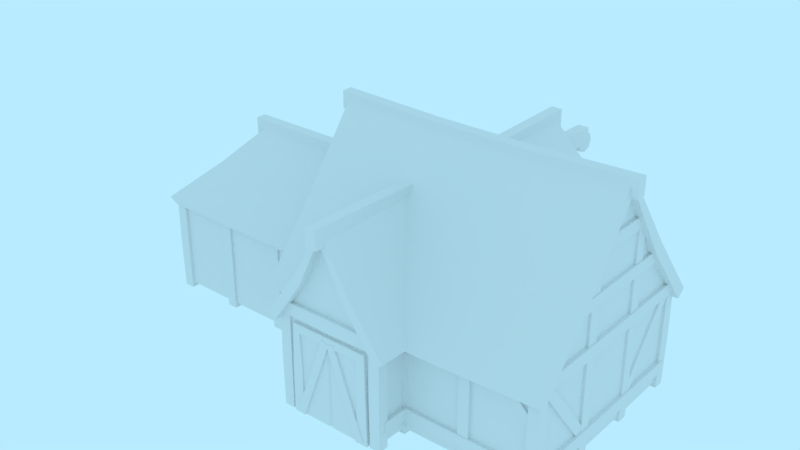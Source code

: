 # Source: building-barn-1.blend  (saved by Blender 2.79.0; exported with 4.5.12 LTS)
import bpy
from mathutils import Matrix  # noqa: F401  (used for matrix-valued properties, if any)

bpy.ops.wm.read_factory_settings(use_empty=True)
scene = bpy.context.scene
scene.name = 'Scene'

# ---- collections
col_collection_1 = bpy.data.collections.new('Collection 1'); scene.collection.children.link(col_collection_1)

# ---- world
world_world = bpy.data.worlds.new('World'); scene.world = world_world
world_world.color = (0.4794, 0.8327, 1.0)
world_world.use_sun_shadow = False
world_world.sun_shadow_jitter_overblur = 0.0
world_world.cycles.sampling_method = 'MANUAL'

# ---- meshes
me_building_barn_1 = bpy.data.meshes.new('building-barn-1')
me_building_barn_1.from_pydata([(4.095, -0.08758, 2.897), (4.095, 3.0, 2.897), (3.895, -0.08758, 2.897), (3.895, 3.0, 2.897), (4.095, -0.08758, 3.097), (4.095, 3.0, 3.097), (3.895, -0.08758, 3.097), (3.895, 3.0, 3.097), (4.095, 1.5, 2.897), (3.895, 1.5, 2.897), (4.095, 1.5, 3.097), (3.895, 1.5, 3.097), (-2.522, -0.1316, 4.061), (-0.478, -0.1316, 4.061), (-2.522, 2.456, 4.061), (-0.478, 2.456, 4.061), (-4.091, 1.753, 2.214), (-4.091, 1.753, 2.288), (-4.005, 1.753, 2.288), (-4.005, 1.753, 2.214), (-4.091, 1.03, 2.288), (-4.091, 1.03, 2.214), (-4.005, 1.03, 2.288), (-4.005, 1.03, 2.214), (-4.091, 1.359, 1.906), (-4.091, 1.433, 1.906), (-4.005, 1.433, 1.906), (-4.005, 1.359, 1.906), (-4.091, 1.433, 2.595), (-4.091, 1.359, 2.595), (-4.005, 1.433, 2.595), (-4.005, 1.359, 2.595), (-4.098, 1.87, 2.712), (-4.098, 1.87, 1.789), (-4.098, 0.9124, 2.712), (-4.098, 0.9124, 1.789), (-4.098, 1.753, 2.595), (-4.098, 1.753, 1.906), (-4.098, 1.03, 2.595), (-4.098, 1.03, 1.906), (-3.996, 1.87, 2.712), (-3.996, 1.87, 1.789), (-3.996, 0.9124, 2.712), (-3.996, 0.9124, 1.789), (-4.043, 1.753, 2.595), (-4.043, 1.753, 1.906), (-4.043, 1.03, 2.595), (-4.043, 1.03, 1.906), (-2.5, -0.08758, 3.904), (-0.5, -0.08758, 3.904), (-2.5, 2.412, 3.904), (-0.5, 2.412, 3.904), (-2.5, -0.08758, 4.132), (-0.5, -0.08758, 4.132), (-2.5, 2.412, 4.132), (-0.5, 2.412, 4.132), (-2.647, 2.56, 3.904), (-0.3525, 2.56, 3.904), (-0.2914, -0.08758, 3.904), (-2.709, -0.08758, 3.904), (-2.647, 2.56, 4.132), (-0.3525, 2.56, 4.132), (-0.2914, -0.08758, 4.132), (-2.709, -0.08758, 4.132), (-0.5, 1.199, 3.904), (-0.5, 1.199, 4.132), (-0.322, 1.199, 3.904), (-0.322, 1.199, 4.132), (-2.5, 1.199, 3.904), (-2.5, 1.199, 4.132), (-2.678, 1.199, 3.904), (-2.678, 1.199, 4.132), (-4.0, 7.0, -4.768e-07), (4.0, 7.0, -4.768e-07), (4.0, 3.0, -3.0), (-4.0, 3.0, -3.0), (4.0, 3.0, 3.0), (-4.0, 3.0, 3.0), (-4.0, 1.311e-07, 3.0), (4.0, 1.311e-07, 3.0), (-4.0, -1.311e-07, -3.0), (4.0, -1.311e-07, -3.0), (4.0, 0.5, -3.0), (-4.0, 0.5, -3.0), (-4.0, 0.5, 3.0), (4.0, 0.5, 3.0), (-4.245, 7.0, -4.768e-07), (4.245, 7.0, -4.768e-07), (4.245, 7.228, -4.912e-07), (-4.245, 7.228, -4.912e-07), (-3.0, 3.0, 1.106), (-3.0, 4.832e-08, 1.106), (-3.0, 0.5, 1.106), (-3.0, 3.0, 4.0), (-3.0, 1.748e-07, 4.0), (-3.0, 0.5, 4.0), (0.0, 3.0, 1.106), (0.0, 4.832e-08, 1.106), (0.0, 0.5, 1.106), (0.0, 3.0, 4.0), (0.0, 1.748e-07, 4.0), (0.0, 0.5, 4.0), (-1.5, 5.5, 4.0), (-1.5, 5.5, 1.106), (-1.5, 5.5, 4.3), (-1.5, 5.682, 1.106), (-1.5, 5.682, 4.3), (-1.388, 5.834, 4.598), (-1.602, 5.834, 4.598), (-1.388, 5.39, 4.598), (-1.602, 5.39, 4.598), (-1.388, 5.753, 1.077), (-1.602, 5.753, 1.077), (-1.388, 5.308, 1.077), (-1.602, 5.308, 1.077), (4.447, 7.274, -0.1105), (4.447, 7.274, 0.09198), (4.447, 6.874, -0.1105), (4.447, 6.874, 0.09198), (-4.451, 7.274, -0.1105), (-4.451, 7.274, 0.09198), (-4.451, 6.874, -0.1105), (-4.451, 6.874, 0.09198), (-1.419, -0.1316, 4.061), (-1.581, -0.1316, 4.061), (-1.5, -0.1316, 4.015), (-1.581, 2.456, 4.061), (-1.419, 2.456, 4.061), (-1.5, 2.456, 4.015), (4.0, 3.0, -2.384e-07), (-4.0, 3.0, -2.384e-07), (-4.0, 0.0, 0.0), (4.0, 0.0, 0.0), (4.0, 0.5, 0.0), (-4.0, 0.5, 0.0), (0.0, 3.0, 3.0), (0.0, 1.311e-07, 3.0), (0.0, 0.5, 3.0), (0.0, 3.0, -3.0), (0.0, -1.311e-07, -3.0), (0.0, 0.5, -3.0), (-0.4239, -0.01563, 4.033), (-1.328, 2.435, 4.033), (-0.5472, -0.06112, 4.033), (-1.452, 2.389, 4.033), (-0.4239, -0.01563, 4.165), (-1.328, 2.435, 4.165), (-0.5472, -0.06112, 4.165), (-1.452, 2.389, 4.165), (-2.561, -0.01563, 4.033), (-1.657, 2.435, 4.033), (-2.438, -0.06112, 4.033), (-1.534, 2.389, 4.033), (-2.561, -0.01563, 4.165), (-1.657, 2.435, 4.165), (-2.438, -0.06112, 4.165), (-1.534, 2.389, 4.165), (-4.0, 6.557e-08, 1.5), (-4.0, -1.093e-07, -2.5), (-10.0, 6.557e-08, 1.5), (-10.0, -1.093e-07, -2.5), (-4.0, 3.0, 1.5), (-4.0, 3.0, -2.5), (-10.0, 3.0, 1.5), (-10.0, 3.0, -2.5), (-7.0, -1.093e-07, -2.5), (-7.0, 3.0, -2.5), (-7.0, 6.557e-08, 1.5), (-7.0, 3.0, 1.5), (-8.04, 5.184, -0.5), (-3.791, 5.108, -0.5), (-3.791, 4.919, -0.5), (-8.0, 5.0, -0.5), (-3.793, 2.947, 1.888), (-10.26, 2.948, 1.737), (-3.793, 2.813, -2.754), (-3.793, 2.947, -2.888), (-3.793, 2.813, 1.754), (-10.18, 2.794, 1.66), (-10.26, 2.948, -2.737), (-10.18, 2.794, -2.66), (-4.245, 2.674, 3.244), (4.245, 2.674, 3.244), (4.245, 2.674, -3.244), (-4.245, 2.674, -3.244), (-4.245, 2.811, 3.426), (4.245, 2.811, 3.426), (4.245, 2.811, -3.426), (-4.245, 2.811, -3.426), (0.3657, 2.745, 1.106), (0.3657, 2.745, 4.3), (-3.366, 2.745, 1.106), (-3.366, 2.745, 4.3), (-3.209, 2.651, 1.106), (-3.209, 2.651, 4.3), (0.2094, 2.651, 1.106), (0.2094, 2.651, 4.3), (-3.777, 5.279, -0.6048), (-3.777, 5.279, -0.4024), (-3.777, 4.879, -0.6048), (-3.777, 4.879, -0.4024), (-8.476, 5.324, -0.6048), (-8.476, 5.324, -0.4024), (-8.476, 4.924, -0.6048), (-8.476, 4.924, -0.4024), (2.095, -0.08758, 2.897), (2.095, 3.0, 2.897), (1.895, -0.08758, 2.897), (1.895, 3.0, 2.897), (2.095, -0.08758, 3.097), (2.095, 3.0, 3.097), (1.895, -0.08758, 3.097), (1.895, 3.0, 3.097), (2.095, 1.5, 2.897), (1.895, 1.5, 2.897), (2.095, 1.5, 3.097), (1.895, 1.5, 3.097), (0.0949, -0.08758, 2.897), (0.0949, 3.0, 2.897), (-0.1051, -0.08758, 2.897), (-0.1051, 3.0, 2.897), (0.0949, -0.08758, 3.097), (0.0949, 3.0, 3.097), (-0.1051, -0.08758, 3.097), (-0.1051, 3.0, 3.097), (0.0949, 1.5, 2.897), (-0.1051, 1.5, 2.897), (0.0949, 1.5, 3.097), (-0.1051, 1.5, 3.097), (0.0949, -0.08758, 3.897), (0.0949, 3.0, 3.897), (-0.1051, -0.08758, 3.897), (-0.1051, 3.0, 3.897), (0.0949, -0.08758, 4.097), (0.0949, 3.0, 4.097), (-0.1051, -0.08758, 4.097), (-0.1051, 3.0, 4.097), (0.0949, 1.5, 3.897), (-0.1051, 1.5, 3.897), (0.0949, 1.5, 4.097), (-0.1051, 1.5, 4.097), (-2.905, -0.08758, 3.897), (-2.905, 3.0, 3.897), (-3.105, -0.08758, 3.897), (-3.105, 3.0, 3.897), (-2.905, -0.08758, 4.097), (-2.905, 3.0, 4.097), (-3.105, -0.08758, 4.097), (-3.105, 3.0, 4.097), (-2.905, 1.5, 3.897), (-3.105, 1.5, 3.897), (-2.905, 1.5, 4.097), (-3.105, 1.5, 4.097), (-2.905, -0.08758, 2.897), (-2.905, 3.0, 2.897), (-3.105, -0.08758, 2.897), (-3.105, 3.0, 2.897), (-2.905, -0.08758, 3.097), (-2.905, 3.0, 3.097), (-3.105, -0.08758, 3.097), (-3.105, 3.0, 3.097), (-2.905, 1.5, 2.897), (-3.105, 1.5, 2.897), (-2.905, 1.5, 3.097), (-3.105, 1.5, 3.097), (-3.905, -0.08758, 2.897), (-3.905, 3.0, 2.897), (-4.105, -0.08758, 2.897), (-4.105, 3.0, 2.897), (-3.905, -0.08758, 3.097), (-3.905, 3.0, 3.097), (-4.105, -0.08758, 3.097), (-4.105, 3.0, 3.097), (-3.905, 1.5, 2.897), (-4.105, 1.5, 2.897), (-3.905, 1.5, 3.097), (-4.105, 1.5, 3.097), (-3.905, -0.08758, 1.397), (-3.905, 3.0, 1.397), (-4.105, -0.08758, 1.397), (-4.105, 3.0, 1.397), (-3.905, -0.08758, 1.597), (-3.905, 3.0, 1.597), (-4.105, -0.08758, 1.597), (-4.105, 3.0, 1.597), (-3.905, 1.5, 1.397), (-4.105, 1.5, 1.397), (-3.905, 1.5, 1.597), (-4.105, 1.5, 1.597), (4.095, -0.08758, -3.103), (4.095, 3.0, -3.103), (3.895, -0.08758, -3.103), (3.895, 3.0, -3.103), (4.095, -0.08758, -2.903), (4.095, 3.0, -2.903), (3.895, -0.08758, -2.903), (3.895, 3.0, -2.903), (4.095, 1.5, -3.103), (3.895, 1.5, -3.103), (4.095, 1.5, -2.903), (3.895, 1.5, -2.903), (4.095, -0.08758, -1.103), (4.095, 5.661, -1.103), (3.895, -0.08758, -1.103), (3.895, 5.661, -1.103), (4.095, -0.08758, -0.9029), (4.095, 5.661, -0.9029), (3.895, -0.08758, -0.9029), (3.895, 5.661, -0.9029), (4.095, 3.0, -1.103), (3.895, 3.0, -1.103), (4.095, 3.0, -0.9029), (3.895, 3.0, -0.9029), (4.095, -0.08758, 0.8971), (4.095, 5.661, 0.8971), (3.895, -0.08758, 0.8971), (3.895, 5.661, 0.8971), (4.095, -0.08758, 1.097), (4.095, 5.661, 1.097), (3.895, -0.08758, 1.097), (3.895, 5.661, 1.097), (4.095, 3.0, 0.8971), (3.895, 3.0, 0.8971), (4.095, 3.0, 1.097), (3.895, 3.0, 1.097), (-3.905, -0.08758, -1.103), (-3.905, 5.667, -1.103), (-4.105, -0.08758, -1.103), (-4.105, 5.667, -1.103), (-3.905, -0.08758, -0.9029), (-3.905, 5.667, -0.9029), (-4.105, -0.08758, -0.9029), (-4.105, 5.667, -0.9029), (-3.905, 3.0, -1.103), (-4.105, 3.0, -1.103), (-3.905, 3.0, -0.9029), (-4.105, 3.0, -0.9029), (-3.905, -0.08758, 0.8971), (-3.905, 5.667, 0.8971), (-4.105, -0.08758, 0.8971), (-4.105, 5.667, 0.8971), (-3.905, -0.08758, 1.097), (-3.905, 5.667, 1.097), (-4.105, -0.08758, 1.097), (-4.105, 5.667, 1.097), (-3.905, 3.0, 0.8971), (-4.105, 3.0, 0.8971), (-3.905, 3.0, 1.097), (-4.105, 3.0, 1.097), (2.095, -0.08758, -3.103), (2.095, 3.0, -3.103), (1.895, -0.08758, -3.103), (1.895, 3.0, -3.103), (2.095, -0.08758, -2.903), (2.095, 3.0, -2.903), (1.895, -0.08758, -2.903), (1.895, 3.0, -2.903), (2.095, 1.5, -3.103), (1.895, 1.5, -3.103), (2.095, 1.5, -2.903), (1.895, 1.5, -2.903), (0.0949, -0.08758, -3.103), (0.0949, 3.0, -3.103), (-0.1051, -0.08758, -3.103), (-0.1051, 3.0, -3.103), (0.0949, -0.08758, -2.903), (0.0949, 3.0, -2.903), (-0.1051, -0.08758, -2.903), (-0.1051, 3.0, -2.903), (0.0949, 1.5, -3.103), (-0.1051, 1.5, -3.103), (0.0949, 1.5, -2.903), (-0.1051, 1.5, -2.903), (-1.905, -0.08758, -3.103), (-1.905, 3.0, -3.103), (-2.105, -0.08758, -3.103), (-2.105, 3.0, -3.103), (-1.905, -0.08758, -2.903), (-1.905, 3.0, -2.903), (-2.105, -0.08758, -2.903), (-2.105, 3.0, -2.903), (-1.905, 1.5, -3.103), (-2.105, 1.5, -3.103), (-1.905, 1.5, -2.903), (-2.105, 1.5, -2.903), (-3.905, -0.08758, -3.103), (-3.905, 3.0, -3.103), (-4.105, -0.08758, -3.103), (-4.105, 3.0, -3.103), (-3.905, -0.08758, -2.903), (-3.905, 3.0, -2.903), (-4.105, -0.08758, -2.903), (-4.105, 3.0, -2.903), (-3.905, 1.5, -3.103), (-4.105, 1.5, -3.103), (-3.905, 1.5, -2.903), (-4.105, 1.5, -2.903), (-3.905, -0.08758, -2.603), (-3.905, 3.0, -2.603), (-4.105, -0.08758, -2.603), (-4.105, 3.0, -2.603), (-3.905, -0.08758, -2.403), (-3.905, 3.0, -2.403), (-4.105, -0.08758, -2.403), (-4.105, 3.0, -2.403), (-3.905, 1.5, -2.603), (-4.105, 1.5, -2.603), (-3.905, 1.5, -2.403), (-4.105, 1.5, -2.403), (-5.905, -0.08758, 1.397), (-5.905, 3.0, 1.397), (-6.105, -0.08758, 1.397), (-6.105, 3.0, 1.397), (-5.905, -0.08758, 1.597), (-5.905, 3.0, 1.597), (-6.105, -0.08758, 1.597), (-6.105, 3.0, 1.597), (-5.905, 1.5, 1.397), (-6.105, 1.5, 1.397), (-5.905, 1.5, 1.597), (-6.105, 1.5, 1.597), (-5.905, -0.08758, -2.603), (-5.905, 3.0, -2.603), (-6.105, -0.08758, -2.603), (-6.105, 3.0, -2.603), (-5.905, -0.08758, -2.403), (-5.905, 3.0, -2.403), (-6.105, -0.08758, -2.403), (-6.105, 3.0, -2.403), (-5.905, 1.5, -2.603), (-6.105, 1.5, -2.603), (-5.905, 1.5, -2.403), (-6.105, 1.5, -2.403), (-7.905, -0.08758, 1.397), (-7.905, 3.0, 1.397), (-8.105, -0.08758, 1.397), (-8.105, 3.0, 1.397), (-7.905, -0.08758, 1.597), (-7.905, 3.0, 1.597), (-8.105, -0.08758, 1.597), (-8.105, 3.0, 1.597), (-7.905, 1.5, 1.397), (-8.105, 1.5, 1.397), (-7.905, 1.5, 1.597), (-8.105, 1.5, 1.597), (-7.905, -0.08758, -2.603), (-7.905, 3.0, -2.603), (-8.105, -0.08758, -2.603), (-8.105, 3.0, -2.603), (-7.905, -0.08758, -2.403), (-7.905, 3.0, -2.403), (-8.105, -0.08758, -2.403), (-8.105, 3.0, -2.403), (-7.905, 1.5, -2.603), (-8.105, 1.5, -2.603), (-7.905, 1.5, -2.403), (-8.105, 1.5, -2.403), (-9.905, -0.08758, 1.397), (-9.905, 3.0, 1.397), (-10.11, -0.08758, 1.397), (-10.11, 3.0, 1.397), (-9.905, -0.08758, 1.597), (-9.905, 3.0, 1.597), (-10.11, -0.08758, 1.597), (-10.11, 3.0, 1.597), (-9.905, 1.5, 1.397), (-10.11, 1.5, 1.397), (-9.905, 1.5, 1.597), (-10.11, 1.5, 1.597), (-9.905, -0.08758, -2.603), (-9.905, 3.0, -2.603), (-10.11, -0.08758, -2.603), (-10.11, 3.0, -2.603), (-9.905, -0.08758, -2.403), (-9.905, 3.0, -2.403), (-10.11, -0.08758, -2.403), (-10.11, 3.0, -2.403), (-9.905, 1.5, -2.603), (-10.11, 1.5, -2.603), (-9.905, 1.5, -2.403), (-10.11, 1.5, -2.403), (-9.905, -0.08758, -0.6029), (-9.905, 3.0, -0.6029), (-10.11, -0.08758, -0.6029), (-10.11, 3.0, -0.6029), (-9.905, -0.08758, -0.4029), (-9.905, 3.0, -0.4029), (-10.11, -0.08758, -0.4029), (-10.11, 3.0, -0.4029), (-9.905, 1.5, -0.6029), (-10.11, 1.5, -0.6029), (-9.905, 1.5, -0.4029), (-10.11, 1.5, -0.4029), (-3.912, 0.3889, 2.877), (3.947, 0.3889, 2.877), (-3.912, 0.6285, 2.877), (3.947, 0.6285, 2.877), (-3.912, 0.3889, 3.117), (3.947, 0.3889, 3.117), (-3.912, 0.6285, 3.117), (3.947, 0.6285, 3.117), (-0.00498, 0.3844, 2.873), (-0.00498, 0.633, 2.873), (-0.00498, 0.3844, 3.121), (-0.00498, 0.633, 3.121), (-3.912, 0.3889, -3.123), (3.947, 0.3889, -3.123), (-3.912, 0.6285, -3.123), (3.947, 0.6285, -3.123), (-3.912, 0.3889, -2.883), (3.947, 0.3889, -2.883), (-3.912, 0.6285, -2.883), (3.947, 0.6285, -2.883), (-0.00498, 0.3844, -3.127), (-0.00498, 0.633, -3.127), (-0.00498, 0.3844, -2.879), (-0.00498, 0.633, -2.879), (3.89, 0.3889, 2.919), (3.89, 0.3889, -2.936), (3.89, 0.6285, 2.919), (3.89, 0.6285, -2.936), (4.13, 0.3889, 2.919), (4.13, 0.3889, -2.936), (4.13, 0.6285, 2.919), (4.13, 0.6285, -2.936), (3.886, 0.3844, 0.008225), (3.886, 0.633, 0.008225), (4.134, 0.3844, 0.008225), (4.134, 0.633, 0.008225), (-4.11, 0.3889, 2.919), (-4.11, 0.3889, -2.936), (-4.11, 0.6285, 2.919), (-4.11, 0.6285, -2.936), (-3.87, 0.3889, 2.919), (-3.87, 0.3889, -2.936), (-3.87, 0.6285, 2.919), (-3.87, 0.6285, -2.936), (-4.114, 0.3844, 0.008225), (-4.114, 0.633, 0.008225), (-3.866, 0.3844, 0.008225), (-3.866, 0.633, 0.008225), (-0.1099, 0.3889, 3.899), (-0.1099, 0.3889, 3.07), (-0.1099, 0.6285, 3.899), (-0.1099, 0.6285, 3.07), (0.1298, 0.3889, 3.899), (0.1298, 0.3889, 3.07), (0.1298, 0.6285, 3.899), (0.1298, 0.6285, 3.07), (-3.11, 0.3889, 3.899), (-3.11, 0.3889, 3.07), (-3.11, 0.6285, 3.899), (-3.11, 0.6285, 3.07), (-2.87, 0.3889, 3.899), (-2.87, 0.3889, 3.07), (-2.87, 0.6285, 3.899), (-2.87, 0.6285, 3.07), (-3.912, 2.755, 2.877), (3.947, 2.755, 2.877), (-3.912, 2.995, 2.877), (3.947, 2.995, 2.877), (-3.912, 2.755, 3.117), (3.947, 2.755, 3.117), (-3.912, 2.995, 3.117), (3.947, 2.995, 3.117), (-0.00498, 2.713, 2.873), (-0.00498, 2.961, 2.873), (-0.00498, 2.713, 3.121), (-0.00498, 2.961, 3.121), (-3.912, 2.889, -3.123), (3.947, 2.889, -3.123), (-3.912, 3.129, -3.123), (3.947, 3.129, -3.123), (-3.912, 2.889, -2.883), (3.947, 2.889, -2.883), (-3.912, 3.129, -2.883), (3.947, 3.129, -2.883), (-0.00498, 2.654, -3.127), (-0.00498, 2.903, -3.127), (-0.00498, 2.654, -2.879), (-0.00498, 2.903, -2.879), (3.89, 2.889, 2.919), (3.89, 2.889, -2.936), (3.89, 3.129, 2.919), (3.89, 3.129, -2.936), (4.13, 2.889, 2.919), (4.13, 2.889, -2.936), (4.13, 3.129, 2.919), (4.13, 3.129, -2.936), (3.886, 2.884, 0.008224), (3.886, 3.133, 0.008224), (4.134, 2.884, 0.008224), (4.134, 3.133, 0.008224), (-4.11, 2.889, 2.919), (-4.11, 2.889, -2.936), (-4.11, 3.129, 2.919), (-4.11, 3.129, -2.936), (-3.87, 2.889, 2.919), (-3.87, 2.889, -2.936), (-3.87, 3.129, 2.919), (-3.87, 3.129, -2.936), (-4.114, 2.884, 0.008224), (-4.114, 3.133, 0.008224), (-3.866, 2.884, 0.008224), (-3.866, 3.133, 0.008224), (-3.092, 2.842, 3.869), (0.05262, 2.842, 3.869), (-3.092, 3.099, 3.869), (0.05262, 3.099, 3.869), (-3.092, 2.842, 4.126), (0.05262, 2.842, 4.126), (-3.092, 3.099, 4.126), (0.05262, 3.099, 4.126), (-1.476, 2.836, 3.862), (-1.476, 3.106, 3.862), (-1.476, 2.836, 4.132), (-1.476, 3.106, 4.132), (4.087, 0.6597, 1.036), (4.087, 3.094, 2.891), (3.914, 0.6597, 1.036), (3.914, 3.094, 2.891), (4.087, 0.5545, 1.174), (4.087, 2.989, 3.029), (3.914, 0.5545, 1.174), (3.914, 2.989, 3.029), (4.084, 1.91, 1.992), (3.916, 1.91, 1.992), (4.084, 1.809, 2.126), (3.916, 1.809, 2.126), (4.087, 0.6597, -0.9529), (4.087, 3.094, -2.808), (3.914, 0.6597, -0.9529), (3.914, 3.094, -2.808), (4.087, 0.5545, -1.091), (4.087, 2.989, -2.946), (3.914, 0.5545, -1.091), (3.914, 2.989, -2.946), (4.084, 1.91, -1.91), (3.916, 1.91, -1.91), (4.084, 1.809, -2.043), (3.916, 1.809, -2.043), (-3.939, 1.841, -3.069), (-2.917, 2.863, -3.069), (-4.037, 1.938, -3.069), (-3.015, 2.96, -3.069), (-3.939, 1.841, -2.931), (-2.917, 2.863, -2.931), (-4.037, 1.938, -2.931), (-3.015, 2.96, -2.931), (2.892, 2.863, -3.069), (3.914, 1.841, -3.069), (2.989, 2.96, -3.069), (4.011, 1.938, -3.069), (2.892, 2.863, -2.931), (3.914, 1.841, -2.931), (2.989, 2.96, -2.931), (4.011, 1.938, -2.931), (-3.939, 1.841, 2.931), (-2.917, 2.863, 2.931), (-4.037, 1.938, 2.931), (-3.015, 2.96, 2.931), (-3.939, 1.841, 3.069), (-2.917, 2.863, 3.069), (-4.037, 1.938, 3.069), (-3.015, 2.96, 3.069), (2.892, 2.863, 2.931), (3.914, 1.841, 2.931), (2.989, 2.96, 2.931), (4.011, 1.938, 2.931), (2.892, 2.863, 3.069), (3.914, 1.841, 3.069), (2.989, 2.96, 3.069), (4.011, 1.938, 3.069), (3.89, 5.648, 0.8878), (3.89, 5.648, -0.8972), (3.89, 5.888, 0.8878), (3.89, 5.888, -0.8972), (4.13, 5.648, 0.8878), (4.13, 5.648, -0.8972), (4.13, 5.888, 0.8878), (4.13, 5.888, -0.8972), (-4.11, 5.888, -0.931), (-4.11, 5.888, 0.9216), (-4.11, 5.648, -0.931), (-4.11, 5.648, 0.9216), (-3.87, 5.648, 0.9216), (-3.87, 5.648, -0.931), (-3.87, 5.888, 0.9216), (-3.87, 5.888, -0.931), (3.89, 4.291, 1.807), (3.89, 4.291, -1.816), (3.89, 4.53, 1.807), (3.89, 4.53, -1.816), (4.13, 4.291, 1.807), (4.13, 4.291, -1.816), (4.13, 4.53, 1.807), (4.13, 4.53, -1.816), (-4.11, 4.53, -1.838), (-4.11, 4.53, 1.828), (-4.11, 4.291, -1.838), (-4.11, 4.291, 1.828), (-3.87, 4.291, 1.828), (-3.87, 4.291, -1.838), (-3.87, 4.53, 1.828), (-3.87, 4.53, -1.838), (1.497, 5.039, -3.042), (-1.503, 5.039, -3.042), (-1.503, 3.149, -3.042), (1.497, 3.149, -3.042), (1.497, 5.039, -0.3872), (-1.503, 5.039, -0.3872), (-1.503, 3.149, -0.3872), (1.497, 3.149, -0.3872), (-0.003152, 6.539, -3.042), (-0.003152, 6.68, -3.242), (-0.003152, 6.539, -3.242), (-0.003152, 6.539, -0.3872), (-0.003152, 6.68, -0.3872), (1.794, 4.94, -3.242), (1.794, 4.94, -0.3872), (1.695, 4.841, -3.242), (1.695, 4.841, -0.3872), (-1.701, 4.841, -0.3872), (-1.701, 4.841, -3.242), (-1.801, 4.94, -0.3872), (-1.801, 4.94, -3.242), (0.104, 6.749, -0.1575), (-0.1106, 6.749, -0.1575), (0.104, 6.381, -0.1575), (-0.1106, 6.381, -0.1575), (0.104, 6.798, -3.455), (-0.1106, 6.798, -3.455), (0.104, 6.43, -3.455), (-0.1106, 6.43, -3.455), (1.576, 3.109, -3.103), (1.576, 5.114, -3.103), (1.376, 3.109, -3.103), (1.376, 5.114, -3.103), (1.576, 3.109, -2.903), (1.576, 5.114, -2.903), (1.376, 3.109, -2.903), (1.376, 5.114, -2.903), (-1.613, 5.114, -2.903), (-1.613, 3.109, -2.903), (-1.413, 5.114, -2.903), (-1.413, 3.109, -2.903), (-1.613, 5.114, -3.103), (-1.613, 3.109, -3.103), (-1.413, 5.114, -3.103), (-1.413, 3.109, -3.103), (-1.449, 4.921, -2.875), (1.454, 4.921, -2.875), (-1.449, 5.177, -2.875), (1.454, 5.177, -2.875), (-1.449, 4.921, -3.131), (1.454, 4.921, -3.131), (-1.449, 5.177, -3.131), (1.454, 5.177, -3.131), (1.017, 3.014, -3.148), (-1.027, 3.014, -3.148), (1.017, 4.685, -3.148), (-1.027, 4.685, -3.148), (0.9954, 3.058, -2.992), (-1.005, 3.058, -2.992), (0.9954, 4.641, -2.992), (-1.005, 4.641, -2.992), (0.9954, 3.058, -3.219), (-1.005, 3.058, -3.219), (0.9954, 4.641, -3.219), (-1.005, 4.641, -3.219), (1.143, 4.788, -2.992), (-1.152, 4.788, -2.992), (-1.213, 3.058, -2.992), (1.204, 3.058, -2.992), (1.143, 4.788, -3.219), (-1.152, 4.788, -3.219), (-1.213, 3.058, -3.219), (1.204, 3.058, -3.219), (-0.08564, 3.014, -3.148), (0.07648, 3.014, -3.148), (-0.004583, 3.014, -3.103), (0.07648, 4.685, -3.148), (-0.08564, 4.685, -3.148), (-0.004583, 4.685, -3.103), (-1.081, 3.13, -3.121), (-0.1763, 4.664, -3.121), (-0.9574, 3.085, -3.121), (-0.05301, 4.618, -3.121), (-1.081, 3.13, -3.252), (-0.1763, 4.664, -3.252), (-0.9574, 3.085, -3.252), (-0.05301, 4.618, -3.252), (1.057, 3.13, -3.121), (0.1525, 4.664, -3.121), (0.9335, 3.085, -3.121), (0.02917, 4.618, -3.121), (1.057, 3.13, -3.252), (0.1525, 4.664, -3.252), (0.9335, 3.085, -3.252), (0.02917, 4.618, -3.252), (0.104, 5.789, -2.959), (-0.1106, 5.789, -2.959), (0.104, 5.42, -2.959), (-0.1106, 5.42, -2.959), (0.104, 5.789, -4.981), (-0.1106, 5.789, -4.981), (0.104, 5.42, -4.981), (-0.1106, 5.42, -4.981), (0.7874, 5.741, -2.948), (0.6357, 5.741, -2.796), (0.7874, 5.468, -2.948), (0.6357, 5.468, -2.796), (0.1069, 5.741, -3.628), (-0.04487, 5.741, -3.476), (0.1069, 5.468, -3.628), (-0.04487, 5.468, -3.476), (-0.7752, 5.741, -2.948), (-0.6234, 5.741, -2.796), (-0.7752, 5.468, -2.948), (-0.6234, 5.468, -2.796), (-0.09465, 5.741, -3.628), (0.05711, 5.741, -3.476), (-0.09465, 5.468, -3.628), (0.05711, 5.468, -3.476), (-0.06747, 5.398, -5.216), (0.06093, 5.398, -5.216), (-0.06747, 5.232, -5.147), (0.06093, 5.232, -5.147), (-0.06747, 5.163, -4.981), (0.06093, 5.163, -4.981), (-0.06747, 5.232, -4.814), (0.06093, 5.232, -4.814), (-0.06747, 5.398, -4.746), (0.06093, 5.398, -4.746), (-0.06747, 5.565, -4.814), (0.06093, 5.565, -4.814), (-0.06747, 5.633, -4.981), (0.06093, 5.633, -4.981), (-0.06747, 5.565, -5.147), (0.06093, 5.565, -5.147), (1.415, 6.888, -4.719e-07), (-1.415, 6.888, -4.719e-07), (1.415, 7.115, -4.863e-07), (-1.415, 7.115, -4.863e-07), (-1.415, 2.602, 3.244), (1.415, 2.602, 3.244), (1.415, 2.602, -3.244), (-1.415, 2.602, -3.244), (-1.415, 2.739, 3.426), (1.415, 2.739, 3.426), (1.415, 2.739, -3.426), (-1.415, 2.739, -3.426), (1.481, 7.162, -0.1105), (-1.485, 7.162, -0.1105), (-1.485, 6.761, -0.1105), (1.481, 6.761, -0.1105), (-1.485, 6.761, 0.09198), (1.481, 6.761, 0.09198), (-1.485, 7.162, 0.09198), (1.481, 7.162, 0.09198), (-4.245, 4.871, 1.713), (4.245, 4.871, 1.713), (4.245, 4.689, 1.622), (-4.245, 4.689, 1.622), (1.415, 4.576, 1.622), (-1.415, 4.576, 1.622), (-1.415, 4.758, 1.713), (1.415, 4.758, 1.713), (4.245, 4.689, -1.622), (4.245, 4.871, -1.713), (-4.245, 4.871, -1.713), (-4.245, 4.689, -1.622), (-1.415, 4.576, -1.622), (1.415, 4.576, -1.622), (1.415, 4.758, -1.713), (-1.415, 4.758, -1.713), (-6.127, 5.291, -0.6048), (-6.127, 4.89, -0.6048), (-6.127, 4.89, -0.4024), (-6.127, 5.291, -0.4024), (0.104, 5.8, -3.97), (0.104, 5.494, -3.97), (-0.1106, 5.494, -3.97), (-0.1106, 5.8, -3.97), (-2.357, 4.132, 4.3), (-2.285, 3.994, 4.3), (-2.285, 3.994, 1.106), (-2.357, 4.132, 1.106), (-0.6435, 4.132, 4.3), (-0.6435, 4.132, 1.106), (-0.7152, 3.994, 1.106), (-0.7152, 3.994, 4.3), (-6.164, 4.907, -0.5), (-6.164, 2.748, -2.719), (-6.164, 2.889, 1.832), (-6.164, 5.093, -0.5), (-6.164, 2.947, -2.832), (-6.164, 2.748, 1.719), (-0.003152, 6.453, -1.815), (-0.003152, 6.594, -1.815), (1.794, 4.9, -1.815), (1.695, 4.801, -1.815), (-1.701, 4.801, -1.815), (-1.801, 4.9, -1.815), (-0.8528, 5.778, -3.242), (-0.8528, 5.778, -0.3872), (-0.8058, 5.658, -0.3872), (-0.8058, 5.658, -3.242), (-0.8058, 5.595, -1.815), (-0.8528, 5.715, -1.815), (0.8465, 5.778, -3.242), (0.7995, 5.658, -3.242), (0.7995, 5.658, -0.3872), (0.8465, 5.778, -0.3872), (0.8465, 5.715, -1.815), (0.7995, 5.595, -1.815), (-6.164, 4.0, -1.376), (-3.792, 4.0, 0.6499), (-3.792, 4.0, 0.4241), (-6.164, 4.0, -1.616), (-3.792, 4.0, -1.65), (-9.103, 4.0, 0.613), (-6.164, 4.0, 0.3755), (-3.792, 4.0, -1.424), (-9.103, 4.0, -1.613), (-6.164, 4.0, 0.5866), (-8.876, 4.0, 0.4197), (-8.876, 4.0, -1.42)], [], [(8, 9, 3, 1), (10, 5, 7, 11), (1, 3, 7, 5), (8, 1, 5, 10), (2, 0, 4, 6), (9, 2, 6, 11), (3, 9, 11, 7), (0, 8, 10, 4), (4, 10, 11, 6), (0, 2, 9, 8), (23, 21, 16, 19), (20, 22, 18, 17), (21, 20, 17, 16), (31, 29, 24, 27), (29, 28, 25, 24), (44, 36, 37, 45), (28, 30, 26, 25), (30, 31, 27, 26), (22, 23, 19, 18), (41, 33, 32, 40), (39, 35, 34, 38), (37, 33, 35, 39), (45, 37, 39, 47), (43, 35, 33, 41), (36, 32, 33, 37), (42, 34, 35, 43), (47, 46, 44, 45), (38, 34, 32, 36), (40, 32, 34, 42), (46, 38, 36, 44), (47, 39, 38, 46), (68, 69, 52, 48), (64, 65, 55, 51), (51, 55, 54, 50), (70, 59, 63, 71), (66, 57, 61, 67), (57, 56, 60, 61), (48, 52, 63, 59), (69, 54, 60, 71), (54, 55, 61, 60), (64, 51, 57, 66), (53, 49, 58, 62), (65, 53, 62, 67), (68, 48, 59, 70), (51, 50, 56, 57), (55, 65, 67, 61), (49, 64, 66, 58), (58, 66, 67, 62), (49, 53, 65, 64), (50, 68, 70, 56), (52, 69, 71, 63), (56, 70, 71, 60), (50, 54, 69, 68), (130, 77, 72), (129, 74, 73), (870, 188, 184, 871), (137, 85, 76, 135), (134, 84, 77, 130), (861, 186, 182, 862), (140, 83, 75, 138), (133, 82, 74, 129), (78, 136, 137, 84), (132, 81, 82, 133), (139, 80, 83, 140), (131, 78, 84, 134), (136, 79, 85, 137), (867, 849, 186, 861), (875, 851, 188, 870), (868, 183, 187, 869), (863, 181, 185, 860), (887, 191, 192, 884), (91, 94, 95, 92), (92, 95, 93, 90), (97, 98, 101, 100), (98, 96, 99, 101), (93, 95, 101, 99), (890, 195, 196, 891), (95, 94, 100, 101), (885, 194, 193, 886), (93, 99, 102), (884, 192, 194, 885), (891, 196, 190, 888), (888, 190, 189, 889), (873, 846, 183, 868), (107, 108, 110, 109), (111, 113, 114, 112), (109, 113, 111, 107), (110, 114, 113, 109), (108, 112, 114, 110), (107, 111, 112, 108), (115, 116, 118, 117), (119, 121, 122, 120), (854, 121, 119, 853), (856, 122, 121, 854), (858, 120, 122, 856), (853, 119, 120, 858), (124, 126, 14, 12), (126, 124, 125, 128), (128, 125, 123, 127), (13, 15, 127, 123), (80, 131, 134, 83), (79, 132, 133, 85), (84, 137, 135, 77), (85, 133, 129, 76), (83, 134, 130, 75), (81, 139, 140, 82), (82, 140, 138, 74), (76, 129, 73), (75, 130, 72), (141, 143, 144, 142), (142, 144, 148, 146), (145, 146, 148, 147), (143, 141, 145, 147), (141, 142, 146, 145), (144, 143, 147, 148), (149, 150, 152, 151), (150, 154, 156, 152), (153, 155, 156, 154), (151, 155, 153, 149), (149, 153, 154, 150), (152, 156, 155, 151), (159, 163, 164, 160), (165, 160, 164, 166), (167, 168, 163, 159), (158, 165, 166, 162), (157, 161, 168, 167), (171, 918, 922, 892), (172, 926, 927), (172, 927, 916, 892), (170, 920, 919, 895), (169, 924, 921), (175, 893, 896, 176), (180, 178, 174, 179), (178, 897, 894, 174), (169, 921, 925, 895), (847, 184, 188, 851), (845, 182, 186, 849), (193, 194, 192, 191), (196, 195, 189, 190), (865, 844, 181, 863), (197, 198, 200, 199), (201, 203, 204, 202), (877, 203, 201, 876), (878, 204, 203, 877), (879, 202, 204, 878), (876, 201, 202, 879), (213, 214, 208, 206), (215, 210, 212, 216), (206, 208, 212, 210), (213, 206, 210, 215), (207, 205, 209, 211), (214, 207, 211, 216), (208, 214, 216, 212), (205, 213, 215, 209), (209, 215, 216, 211), (205, 207, 214, 213), (225, 226, 220, 218), (227, 222, 224, 228), (218, 220, 224, 222), (225, 218, 222, 227), (219, 217, 221, 223), (226, 219, 223, 228), (220, 226, 228, 224), (217, 225, 227, 221), (221, 227, 228, 223), (217, 219, 226, 225), (237, 238, 232, 230), (239, 234, 236, 240), (230, 232, 236, 234), (237, 230, 234, 239), (231, 229, 233, 235), (238, 231, 235, 240), (232, 238, 240, 236), (229, 237, 239, 233), (233, 239, 240, 235), (229, 231, 238, 237), (249, 250, 244, 242), (251, 246, 248, 252), (242, 244, 248, 246), (249, 242, 246, 251), (243, 241, 245, 247), (250, 243, 247, 252), (244, 250, 252, 248), (241, 249, 251, 245), (245, 251, 252, 247), (241, 243, 250, 249), (261, 262, 256, 254), (263, 258, 260, 264), (254, 256, 260, 258), (261, 254, 258, 263), (255, 253, 257, 259), (262, 255, 259, 264), (256, 262, 264, 260), (253, 261, 263, 257), (257, 263, 264, 259), (253, 255, 262, 261), (273, 274, 268, 266), (275, 270, 272, 276), (266, 268, 272, 270), (273, 266, 270, 275), (267, 265, 269, 271), (274, 267, 271, 276), (268, 274, 276, 272), (265, 273, 275, 269), (269, 275, 276, 271), (265, 267, 274, 273), (285, 286, 280, 278), (287, 282, 284, 288), (278, 280, 284, 282), (285, 278, 282, 287), (279, 277, 281, 283), (286, 279, 283, 288), (280, 286, 288, 284), (277, 285, 287, 281), (281, 287, 288, 283), (277, 279, 286, 285), (297, 298, 292, 290), (299, 294, 296, 300), (290, 292, 296, 294), (297, 290, 294, 299), (291, 289, 293, 295), (298, 291, 295, 300), (292, 298, 300, 296), (289, 297, 299, 293), (293, 299, 300, 295), (289, 291, 298, 297), (309, 310, 304, 302), (311, 306, 308, 312), (302, 304, 308, 306), (309, 302, 306, 311), (303, 301, 305, 307), (310, 303, 307, 312), (304, 310, 312, 308), (301, 309, 311, 305), (305, 311, 312, 307), (301, 303, 310, 309), (321, 322, 316, 314), (323, 318, 320, 324), (314, 316, 320, 318), (321, 314, 318, 323), (315, 313, 317, 319), (322, 315, 319, 324), (316, 322, 324, 320), (313, 321, 323, 317), (317, 323, 324, 319), (313, 315, 322, 321), (333, 334, 328, 326), (335, 330, 332, 336), (326, 328, 332, 330), (333, 326, 330, 335), (327, 325, 329, 331), (334, 327, 331, 336), (328, 334, 336, 332), (325, 333, 335, 329), (329, 335, 336, 331), (325, 327, 334, 333), (345, 346, 340, 338), (347, 342, 344, 348), (338, 340, 344, 342), (345, 338, 342, 347), (339, 337, 341, 343), (346, 339, 343, 348), (340, 346, 348, 344), (337, 345, 347, 341), (341, 347, 348, 343), (337, 339, 346, 345), (357, 358, 352, 350), (359, 354, 356, 360), (350, 352, 356, 354), (357, 350, 354, 359), (351, 349, 353, 355), (358, 351, 355, 360), (352, 358, 360, 356), (349, 357, 359, 353), (353, 359, 360, 355), (349, 351, 358, 357), (369, 370, 364, 362), (371, 366, 368, 372), (362, 364, 368, 366), (369, 362, 366, 371), (363, 361, 365, 367), (370, 363, 367, 372), (364, 370, 372, 368), (361, 369, 371, 365), (365, 371, 372, 367), (361, 363, 370, 369), (381, 382, 376, 374), (383, 378, 380, 384), (374, 376, 380, 378), (381, 374, 378, 383), (375, 373, 377, 379), (382, 375, 379, 384), (376, 382, 384, 380), (373, 381, 383, 377), (377, 383, 384, 379), (373, 375, 382, 381), (393, 394, 388, 386), (395, 390, 392, 396), (386, 388, 392, 390), (393, 386, 390, 395), (387, 385, 389, 391), (394, 387, 391, 396), (388, 394, 396, 392), (385, 393, 395, 389), (389, 395, 396, 391), (385, 387, 394, 393), (405, 406, 400, 398), (407, 402, 404, 408), (398, 400, 404, 402), (405, 398, 402, 407), (399, 397, 401, 403), (406, 399, 403, 408), (400, 406, 408, 404), (397, 405, 407, 401), (401, 407, 408, 403), (397, 399, 406, 405), (417, 418, 412, 410), (419, 414, 416, 420), (410, 412, 416, 414), (417, 410, 414, 419), (411, 409, 413, 415), (418, 411, 415, 420), (412, 418, 420, 416), (409, 417, 419, 413), (413, 419, 420, 415), (409, 411, 418, 417), (429, 430, 424, 422), (431, 426, 428, 432), (422, 424, 428, 426), (429, 422, 426, 431), (423, 421, 425, 427), (430, 423, 427, 432), (424, 430, 432, 428), (421, 429, 431, 425), (425, 431, 432, 427), (421, 423, 430, 429), (441, 442, 436, 434), (443, 438, 440, 444), (434, 436, 440, 438), (441, 434, 438, 443), (435, 433, 437, 439), (442, 435, 439, 444), (436, 442, 444, 440), (433, 441, 443, 437), (437, 443, 444, 439), (433, 435, 442, 441), (453, 454, 448, 446), (455, 450, 452, 456), (446, 448, 452, 450), (453, 446, 450, 455), (447, 445, 449, 451), (454, 447, 451, 456), (448, 454, 456, 452), (445, 453, 455, 449), (449, 455, 456, 451), (445, 447, 454, 453), (465, 466, 460, 458), (467, 462, 464, 468), (458, 460, 464, 462), (465, 458, 462, 467), (459, 457, 461, 463), (466, 459, 463, 468), (460, 466, 468, 464), (457, 465, 467, 461), (461, 467, 468, 463), (457, 459, 466, 465), (477, 478, 472, 470), (479, 474, 476, 480), (470, 472, 476, 474), (477, 470, 474, 479), (471, 469, 473, 475), (478, 471, 475, 480), (472, 478, 480, 476), (469, 477, 479, 473), (473, 479, 480, 475), (469, 471, 478, 477), (489, 490, 484, 482), (491, 486, 488, 492), (482, 484, 488, 486), (489, 482, 486, 491), (483, 481, 485, 487), (490, 483, 487, 492), (484, 490, 492, 488), (481, 489, 491, 485), (485, 491, 492, 487), (481, 483, 490, 489), (501, 502, 496, 494), (503, 498, 500, 504), (494, 496, 500, 498), (501, 494, 498, 503), (495, 493, 497, 499), (502, 495, 499, 504), (496, 502, 504, 500), (493, 501, 503, 497), (497, 503, 504, 499), (493, 495, 502, 501), (513, 514, 508, 506), (515, 510, 512, 516), (506, 508, 512, 510), (513, 506, 510, 515), (507, 505, 509, 511), (514, 507, 511, 516), (508, 514, 516, 512), (505, 513, 515, 509), (509, 515, 516, 511), (505, 507, 514, 513), (525, 526, 520, 518), (527, 522, 524, 528), (518, 520, 524, 522), (525, 518, 522, 527), (519, 517, 521, 523), (526, 519, 523, 528), (520, 526, 528, 524), (517, 525, 527, 521), (521, 527, 528, 523), (517, 519, 526, 525), (537, 538, 532, 530), (539, 534, 536, 540), (530, 532, 536, 534), (537, 530, 534, 539), (531, 529, 533, 535), (538, 531, 535, 540), (532, 538, 540, 536), (529, 537, 539, 533), (533, 539, 540, 535), (529, 531, 538, 537), (541, 543, 544, 542), (542, 544, 548, 546), (545, 546, 548, 547), (543, 541, 545, 547), (541, 542, 546, 545), (544, 543, 547, 548), (549, 551, 552, 550), (550, 552, 556, 554), (553, 554, 556, 555), (551, 549, 553, 555), (549, 550, 554, 553), (552, 551, 555, 556), (565, 566, 560, 558), (567, 562, 564, 568), (558, 560, 564, 562), (565, 558, 562, 567), (559, 557, 561, 563), (566, 559, 563, 568), (560, 566, 568, 564), (557, 565, 567, 561), (561, 567, 568, 563), (557, 559, 566, 565), (577, 578, 572, 570), (579, 574, 576, 580), (570, 572, 576, 574), (577, 570, 574, 579), (571, 569, 573, 575), (578, 571, 575, 580), (572, 578, 580, 576), (569, 577, 579, 573), (573, 579, 580, 575), (569, 571, 578, 577), (589, 590, 584, 582), (591, 586, 588, 592), (582, 584, 588, 586), (589, 582, 586, 591), (583, 581, 585, 587), (590, 583, 587, 592), (584, 590, 592, 588), (581, 589, 591, 585), (585, 591, 592, 587), (581, 583, 590, 589), (601, 602, 596, 594), (603, 598, 600, 604), (594, 596, 600, 598), (601, 594, 598, 603), (595, 593, 597, 599), (602, 595, 599, 604), (596, 602, 604, 600), (593, 601, 603, 597), (597, 603, 604, 599), (593, 595, 602, 601), (613, 614, 608, 606), (615, 610, 612, 616), (606, 608, 612, 610), (613, 606, 610, 615), (607, 605, 609, 611), (614, 607, 611, 616), (608, 614, 616, 612), (605, 613, 615, 609), (609, 615, 616, 611), (605, 607, 614, 613), (625, 626, 620, 618), (627, 622, 624, 628), (618, 620, 624, 622), (625, 618, 622, 627), (619, 617, 621, 623), (626, 619, 623, 628), (620, 626, 628, 624), (617, 625, 627, 621), (621, 627, 628, 623), (617, 619, 626, 625), (637, 630, 632, 638), (639, 640, 636, 634), (630, 634, 636, 632), (637, 639, 634, 630), (631, 635, 633, 629), (638, 640, 635, 631), (632, 636, 640, 638), (629, 633, 639, 637), (633, 635, 640, 639), (629, 637, 638, 631), (641, 643, 644, 642), (642, 644, 648, 646), (645, 646, 648, 647), (643, 641, 645, 647), (641, 642, 646, 645), (644, 643, 647, 648), (649, 651, 652, 650), (650, 652, 656, 654), (653, 654, 656, 655), (651, 649, 653, 655), (649, 650, 654, 653), (652, 651, 655, 656), (657, 659, 660, 658), (658, 660, 664, 662), (661, 662, 664, 663), (659, 657, 661, 663), (657, 658, 662, 661), (660, 659, 663, 664), (665, 667, 668, 666), (666, 668, 672, 670), (669, 670, 672, 671), (667, 665, 669, 671), (665, 666, 670, 669), (668, 667, 671, 672), (684, 682, 681, 683), (673, 675, 676, 674), (674, 676, 680, 678), (677, 678, 680, 679), (675, 673, 677, 679), (673, 674, 678, 677), (684, 683, 686, 685), (682, 684, 685, 687), (685, 686, 688, 687), (683, 681, 688, 686), (676, 675, 679, 680), (681, 682, 687, 688), (700, 698, 697, 699), (689, 691, 692, 690), (690, 692, 696, 694), (693, 694, 696, 695), (691, 689, 693, 695), (689, 690, 694, 693), (700, 699, 702, 701), (698, 700, 701, 703), (701, 702, 704, 703), (699, 697, 704, 702), (692, 691, 695, 696), (697, 698, 703, 704), (708, 707, 706, 705), (706, 707, 711, 710), (708, 705, 709, 712), (915, 901, 721, 912), (705, 706, 713), (911, 910, 718, 720), (909, 903, 724, 905), (914, 900, 718, 910), (907, 723, 725, 904), (901, 720, 718, 900), (902, 722, 724, 903), (908, 902, 723, 907), (726, 727, 729, 728), (730, 732, 733, 731), (728, 732, 730, 726), (729, 733, 732, 728), (727, 731, 733, 729), (726, 730, 731, 727), (736, 734, 738, 740), (735, 737, 741, 739), (747, 749, 745, 743), (734, 736, 737, 735), (737, 736, 740, 741), (748, 746, 742, 744), (749, 748, 744, 745), (745, 744, 742, 743), (749, 747, 746, 748), (746, 747, 743, 742), (738, 739, 741, 740), (734, 735, 739, 738), (755, 757, 753, 751), (756, 754, 750, 752), (757, 755, 754, 756), (754, 755, 751, 750), (753, 752, 750, 751), (757, 756, 752, 753), (764, 762, 773, 770), (765, 769, 768, 764), (764, 768, 766, 762), (763, 767, 769, 765), (771, 770, 774, 775), (762, 766, 777, 773), (770, 773, 777, 774), (768, 769, 775, 774), (772, 771, 775, 776), (767, 763, 772, 776), (763, 765, 771, 772), (766, 768, 774, 777), (765, 764, 770, 771), (779, 781, 760, 758), (781, 779, 780, 783), (783, 780, 778, 782), (759, 761, 782, 778), (784, 786, 787, 785), (785, 787, 791, 789), (788, 789, 791, 790), (786, 784, 788, 790), (784, 785, 789, 788), (787, 786, 790, 791), (792, 793, 795, 794), (793, 797, 799, 795), (796, 798, 799, 797), (794, 798, 796, 792), (792, 796, 797, 793), (795, 799, 798, 794), (769, 767, 776, 775), (800, 801, 803, 802), (804, 806, 807, 805), (881, 806, 804, 880), (882, 807, 806, 881), (883, 805, 807, 882), (880, 804, 805, 883), (808, 809, 811, 810), (812, 814, 815, 813), (810, 814, 812, 808), (811, 815, 814, 810), (809, 813, 815, 811), (808, 812, 813, 809), (816, 818, 819, 817), (820, 821, 823, 822), (818, 816, 820, 822), (819, 818, 822, 823), (817, 819, 823, 821), (816, 817, 821, 820), (824, 825, 827, 826), (826, 827, 829, 828), (828, 829, 831, 830), (830, 831, 833, 832), (832, 833, 835, 834), (834, 835, 837, 836), (827, 825, 839, 837, 835, 833, 831, 829), (836, 837, 839, 838), (838, 839, 825, 824), (824, 826, 828, 830, 832, 834, 836, 838), (862, 182, 845, 864), (864, 845, 844, 865), (181, 844, 848, 185), (844, 845, 849, 848), (183, 846, 850, 187), (846, 847, 851, 850), (871, 184, 847, 872), (872, 847, 846, 873), (869, 187, 850, 874), (874, 850, 851, 875), (860, 185, 848, 866), (866, 848, 849, 867), (115, 852, 859, 116), (852, 853, 858, 859), (116, 859, 857, 118), (859, 858, 856, 857), (118, 857, 855, 117), (857, 856, 854, 855), (117, 855, 852, 115), (855, 854, 853, 852), (843, 866, 867, 842), (89, 860, 866, 843), (840, 864, 865, 841), (87, 862, 864, 840), (841, 865, 863, 86), (86, 863, 860, 89), (842, 867, 861, 88), (88, 861, 862, 87), (842, 874, 875, 843), (88, 869, 874, 842), (841, 872, 873, 840), (86, 871, 872, 841), (840, 873, 868, 87), (87, 868, 869, 88), (843, 875, 870, 89), (89, 870, 871, 86), (197, 876, 879, 198), (198, 879, 878, 200), (200, 878, 877, 199), (199, 877, 876, 197), (800, 880, 883, 801), (801, 883, 882, 803), (803, 882, 881, 802), (802, 881, 880, 800), (106, 884, 885, 104), (104, 885, 886, 103), (105, 887, 884, 106), (106, 888, 889, 105), (104, 891, 888, 106), (103, 890, 891, 104), (895, 919, 924, 169), (892, 922, 926, 172), (894, 897, 177, 173), (895, 925, 917, 170), (896, 893, 180, 179), (892, 916, 923, 171), (906, 722, 902, 908), (723, 902, 903, 725), (721, 901, 900, 719), (913, 719, 900, 914), (904, 725, 903, 909), (911, 720, 901, 915), (714, 904, 909, 899), (716, 906, 908, 898), (898, 908, 907, 715), (715, 907, 904, 714), (899, 909, 905, 717), (715, 911, 915, 898), (717, 913, 914, 899), (899, 914, 910, 714), (715, 714, 910, 911), (898, 915, 912, 716), (917, 925, 894, 173), (916, 927, 180, 893), (924, 919, 896, 179), (919, 920, 176, 896), (926, 922, 897, 178), (922, 918, 177, 897), (923, 916, 893, 175), (921, 924, 179, 174), (927, 926, 178, 180), (925, 921, 174, 894)])
_uv = me_building_barn_1.uv_layers.new(name='UVMap')
_uv.uv.foreach_set('vector', [0.7774, 0.08418, 0.7253, 0.08418, 0.7253, -0.3063, 0.7774, -0.3063, 0.6212, 0.08418, 0.6212, -0.3063, 0.6732, -0.3063, 0.6732, 0.08418, -0.5701, 1.565, -0.5701, 1.513, -0.5181, 1.513, -0.5181, 1.565, 0.5691, 0.08418, 0.5691, -0.3063, 0.6212, -0.3063, 0.6212, 0.08418, -0.856, 1.565, -0.856, 1.513, -0.804, 1.513, -0.804, 1.565, 0.7253, 0.08418, 0.7253, 0.4974, 0.6732, 0.4974, 0.6732, 0.08418, 0.7253, -0.3063, 0.7253, 0.08418, 0.6732, 0.08418, 0.6732, -0.3063, 0.5691, 0.4974, 0.5691, 0.08418, 0.6212, 0.08418, 0.6212, 0.4974, 0.6212, 0.4974, 0.6212, 0.08418, 0.6732, 0.08418, 0.6732, 0.4974, 0.7774, 0.4974, 0.7253, 0.4974, 0.7253, 0.08418, 0.7774, 0.08418, 0.5586, 1.028, 0.5478, 1.028, 0.5478, 0.8437, 0.5586, 0.8437, 0.5354, 1.028, 0.5246, 1.028, 0.5246, 0.8437, 0.5354, 0.8437, 0.5478, 1.028, 0.5354, 1.028, 0.5354, 0.8437, 0.5478, 0.8437, 0.5389, 0.7476, 0.5281, 0.7476, 0.5281, 0.6322, 0.5389, 0.6322, 0.5281, 0.7476, 0.5157, 0.7476, 0.5157, 0.6322, 0.5281, 0.6322, 0.6289, 1.001, 0.6215, 1.001, 0.6215, 0.8414, 0.6289, 0.8414, 0.5157, 0.7476, 0.5049, 0.7476, 0.5049, 0.6322, 0.5157, 0.6322, 0.5049, 0.7476, 0.4925, 0.7476, 0.4925, 0.6322, 0.5049, 0.6322, 0.5246, 1.028, 0.5121, 1.028, 0.5121, 0.8437, 0.5246, 0.8437, 0.5669, 0.4322, 0.5486, 0.4322, 0.5486, 0.2183, 0.5669, 0.2183, 0.6743, 0.3625, 0.7015, 0.3353, 0.7015, 0.5493, 0.6743, 0.5221, 0.5941, 0.4771, 0.567, 0.5043, 0.567, 0.2183, 0.5941, 0.2454, 0.6289, 0.8414, 0.6215, 0.8414, 0.6215, 0.6097, 0.6289, 0.6097, 0.5669, 0.7182, 0.5486, 0.7182, 0.5486, 0.4322, 0.5669, 0.4322, 0.7287, 0.5221, 0.7016, 0.5493, 0.7016, 0.3353, 0.7287, 0.3625, 0.5669, 0.9321, 0.5486, 0.9321, 0.5486, 0.7182, 0.5669, 0.7182, 0.5932, 0.4366, 0.5741, 0.4366, 0.5741, 0.4089, 0.5932, 0.4089, 0.5942, 0.2454, 0.6214, 0.2183, 0.6214, 0.5043, 0.5942, 0.4771, 0.5669, 1.218, 0.5486, 1.218, 0.5486, 0.9321, 0.5669, 0.9321, 0.6289, 0.45, 0.6215, 0.45, 0.6215, 0.2183, 0.6289, 0.2183, 0.6289, 0.6097, 0.6215, 0.6097, 0.6215, 0.45, 0.6289, 0.45, 0.5549, 0.5283, 0.6114, 0.5296, 0.6039, 0.8501, 0.5473, 0.8488, 0.5396, 0.5283, 0.483, 0.5296, 0.4762, 0.2275, 0.5328, 0.2262, 0.7645, 0.3164, 0.8211, 0.3164, 0.8211, 0.8146, 0.7645, 0.8146, 0.7124, 0.5307, 0.7124, 0.8513, 0.6558, 0.8513, 0.6558, 0.5306, 0.3821, 0.5306, 0.3821, 0.1916, 0.4387, 0.1916, 0.4387, 0.5306, 0.9144, 0.2796, 0.9144, 0.8513, 0.8578, 0.8513, 0.8578, 0.2796, 0.8213, 0.2274, 0.8779, 0.2274, 0.8779, 0.2794, 0.8213, 0.2794, 0.6114, 0.5296, 0.6183, 0.2275, 0.6559, 0.1916, 0.6558, 0.5306, 0.8211, 0.8146, 0.8211, 0.3164, 0.8578, 0.2796, 0.8578, 0.8513, 0.3378, 0.5296, 0.3446, 0.2275, 0.3821, 0.1916, 0.3821, 0.5306, 0.8211, 0.2794, 0.7645, 0.2794, 0.7645, 0.2274, 0.8211, 0.2274, 0.483, 0.5296, 0.4905, 0.8501, 0.4386, 0.8513, 0.4387, 0.5306, 0.7567, 0.5296, 0.7643, 0.8501, 0.7124, 0.8513, 0.7124, 0.5307, 0.9512, 0.3164, 0.9512, 0.8146, 0.9144, 0.8513, 0.9144, 0.2796, 0.4762, 0.2275, 0.483, 0.5296, 0.4387, 0.5306, 0.4387, 0.1916, 0.3301, 0.8501, 0.3378, 0.5296, 0.3821, 0.5306, 0.382, 0.8513, 0.382, 0.8513, 0.3821, 0.5306, 0.4387, 0.5306, 0.4386, 0.8513, 0.5471, 0.8488, 0.4905, 0.8501, 0.483, 0.5296, 0.5396, 0.5283, 0.75, 0.2275, 0.7567, 0.5296, 0.7124, 0.5307, 0.7125, 0.1916, 0.6039, 0.8501, 0.6114, 0.5296, 0.6558, 0.5306, 0.6558, 0.8513, 0.7125, 0.1916, 0.7124, 0.5307, 0.6558, 0.5306, 0.6559, 0.1916, 0.5618, 0.2262, 0.6183, 0.2275, 0.6114, 0.5296, 0.5549, 0.5283, -1.927, 0.4225, -0.9951, 0.4225, -1.927, 1.665, 2.422, 0.4225, 3.353, 0.4225, 2.422, 1.665, 0.8095, 2.315, 0.7981, 1.666, 0.8551, 1.666, 0.8551, 2.292, 0.2473, -0.354, 1.49, -0.354, 1.49, 0.4225, 0.2473, 0.4225, -1.927, -0.354, -0.9951, -0.354, -0.9951, 0.4225, -1.927, 0.4225, 0.7865, -1.108, 0.7979, -0.4597, 0.7409, -0.4597, 0.7409, -1.086, 4.596, -0.354, 5.838, -0.354, 5.838, 0.4225, 4.596, 0.4225, 2.422, -0.354, 3.353, -0.354, 3.353, 0.4225, 2.422, 0.4225, -1.266, 0.4858, 0.04456, 0.4858, 0.04456, 0.6496, -1.266, 0.6496, 2.337, 0.4858, 3.32, 0.4858, 3.32, 0.6496, 2.337, 0.6496, 4.63, 0.4858, 5.94, 0.4858, 5.94, 0.6496, 4.63, 0.6496, -2.248, 0.4858, -1.266, 0.4858, -1.266, 0.6496, -2.248, 0.6496, 0.04456, 0.4858, 1.355, 0.4858, 1.355, 0.6496, 0.04456, 0.6496, 0.6428, -0.3387, 0.6428, -0.969, 1.331, -0.969, 1.331, -0.3387, 0.9581, 0.2919, 0.9581, -0.3384, 1.646, -0.3384, 1.646, 0.2919, 0.8551, -1.086, 0.8551, -0.4596, 0.7981, -0.4596, 0.8095, -1.108, 0.7408, 2.292, 0.7408, 1.666, 0.7979, 1.666, 0.7865, 2.315, -0.2918, 0.5541, -0.2918, 0.129, 0.4887, 0.129, 0.4887, 0.5541, -6.111, 0.4873, -5.163, 0.4873, -5.163, 0.6511, -6.111, 0.6511, -0.4658, 0.9847, 0.4332, 0.9847, 0.4332, 1.761, -0.4658, 1.761, -3.232, 0.4873, -3.232, 0.6511, -4.18, 0.6511, -4.18, 0.4873, 2.264, 0.9847, 2.264, 1.761, 1.365, 1.761, 1.365, 0.9847, 0.4332, 1.761, 0.4332, 0.9847, 1.365, 0.9847, 1.365, 1.761, 0.6751, 0.08209, 0.8502, 0.08209, 0.8502, 0.4658, 0.6751, 0.4658, -5.163, 0.6511, -5.163, 0.4873, -4.18, 0.4873, -4.18, 0.6511, 0.3249, 0.4658, 0.1498, 0.4658, 0.1498, 0.08209, 0.3249, 0.08209, 0.4332, 1.761, 1.365, 1.761, 0.8991, 2.538, 0.8864, 0.5461, 0.8864, 0.9497, 0.8386, 0.9483, 0.8496, 0.5655, 0.9321, 0.5593, 0.9431, 0.9421, 0.8953, 0.9435, 0.8953, 0.5399, 0.489, 0.5541, 0.489, 0.129, 1.27, 0.129, 1.27, 0.5541, 0.7694, 0.3048, 0.4246, 0.3048, 0.4246, -0.08549, 0.7694, -0.08549, 1.003, 0.1183, 1.003, 0.1708, 0.8939, 0.1708, 0.8939, 0.1183, 1.003, 0.2235, 0.8939, 0.2235, 0.8939, 0.171, 1.003, 0.171, 0.5711, 0.9801, 0.5711, 0.1183, 0.6799, 0.1183, 0.6799, 0.9801, 0.8413, 0.9801, 0.8413, 0.1183, 0.8938, 0.1183, 0.8938, 0.9801, 0.7325, 0.9801, 0.7324, 0.1183, 0.8413, 0.1183, 0.8413, 0.9801, 0.6799, 0.9801, 0.6799, 0.1183, 0.7324, 0.1183, 0.7325, 0.9801, 0.9064, 1.215, 0.9376, 1.215, 0.9376, 1.276, 0.9064, 1.276, 0.9064, 1.183, 0.968, 1.183, 0.968, 1.214, 0.9064, 1.214, 0.9063, 0.8203, 0.9063, 1.276, 0.8448, 1.276, 0.8448, 0.8203, 0.7522, 0.8203, 0.7522, 1.276, 0.721, 1.276, 0.721, 0.8203, 0.8137, 0.8203, 0.8137, 1.276, 0.7522, 1.276, 0.7522, 0.8203, 0.8448, 0.8203, 0.8448, 1.276, 0.8137, 1.276, 0.8137, 0.8203, 0.6678, 0.9334, 0.6678, 0.2895, 0.9019, 0.2895, 0.9019, 0.9334, 0.6678, 0.2895, 0.6678, 0.9334, 0.6476, 0.9334, 0.6476, 0.2895, 0.5541, 0.2895, 0.5541, 0.9334, 0.534, 0.9334, 0.534, 0.2895, 0.2999, 0.9334, 0.2999, 0.2895, 0.534, 0.2895, 0.534, 0.9334, -3.231, 0.4858, -2.248, 0.4858, -2.248, 0.6496, -3.231, 0.6496, 1.355, 0.4858, 2.337, 0.4858, 2.337, 0.6496, 1.355, 0.6496, -0.9951, -0.354, 0.2473, -0.354, 0.2473, 0.4225, -0.9951, 0.4225, 1.49, -0.354, 2.422, -0.354, 2.422, 0.4225, 1.49, 0.4225, -2.859, -0.354, -1.927, -0.354, -1.927, 0.4225, -2.859, 0.4225, 3.32, 0.4858, 4.63, 0.4858, 4.63, 0.6496, 3.32, 0.6496, 3.353, -0.354, 4.596, -0.354, 4.596, 0.4225, 3.353, 0.4225, 1.49, 0.4225, 2.422, 0.4225, 2.422, 1.665, -2.859, 0.4225, -1.927, 0.4225, -1.927, 1.665, 1.212, 1.457, 1.162, 1.457, 1.162, 0.6774, 1.212, 0.6774, 1.167, -0.1577, 1.167, -0.2082, 1.217, -0.2082, 1.217, -0.1577, 1.061, 1.457, 1.061, 0.6774, 1.111, 0.6774, 1.111, 1.457, 0.817, -0.1054, 0.817, -0.1559, 0.8674, -0.1559, 0.8674, -0.1054, 1.01, 1.457, 1.01, 0.6774, 1.061, 0.6774, 1.061, 1.457, 1.162, 0.6774, 1.162, 1.457, 1.111, 1.457, 1.111, 0.6774, 1.05, 1.245, 1.05, 0.4658, 0.9992, 0.4658, 0.9992, 1.245, 1.004, -0.3693, 1.055, -0.3693, 1.055, -0.4198, 1.004, -0.4198, 0.8983, 1.245, 0.9487, 1.245, 0.9487, 0.4658, 0.8983, 0.4658, 0.6546, -0.3171, 0.705, -0.3171, 0.705, -0.3676, 0.6546, -0.3676, 0.8478, 1.245, 0.8983, 1.245, 0.8983, 0.4658, 0.8478, 0.4658, 0.9992, 0.4658, 0.9487, 0.4658, 0.9487, 1.245, 0.9992, 1.245, 1.049, 0.007434, 1.049, 1.012, -0.2906, 1.012, -0.2906, 0.007434, -1.295, 0.007435, -0.2906, 0.007434, -0.2906, 1.012, -1.295, 1.012, 2.054, 0.007434, 2.054, 1.012, 1.049, 1.012, 1.049, 0.007434, -2.3, 0.007435, -1.295, 0.007435, -1.295, 1.012, -2.3, 1.012, 3.059, 0.007433, 3.059, 1.012, 2.054, 1.012, 2.054, 0.007434, 0.2429, 0.7454, 0.1371, 0.7463, 0.1402, 0.5629, 0.2414, 0.5621, 0.7398, 0.6672, 0.6312, 0.7428, 0.6312, 0.5915, 0.1685, 0.9904, 0.09224, 0.8823, 0.3104, 0.8892, 0.3104, 0.9905, 0.6932, 0.5234, 0.6867, 0.1323, 1.239, 0.1299, 1.246, 0.5135, -0.4791, 1.163, -0.7551, 0.7751, -0.2031, 0.7751, 0.9996, 0.8491, 0.8163, 0.8487, 0.8165, 0.8345, 0.9998, 0.8345, 0.7671, 0.006183, 0.7671, 0.34, 0.7537, 0.346, 0.7537, 0.0002215, 0.506, 0.8508, 0.8163, 0.85, 0.8165, 0.8642, 0.5002, 0.8642, -0.4975, 0.1395, -0.7706, -0.2508, -0.05998, -0.2335, -0.06012, 0.14, 0.8551, 0.9575, 0.8551, 1.666, 0.7981, 1.666, 0.7981, 0.9575, 0.7409, 0.2488, 0.7409, -0.4597, 0.7979, -0.4597, 0.7979, 0.2488, 0.1438, 0.04825, 0.1438, 0.8874, 0.09596, 0.8874, 0.09596, 0.04825, 0.04792, 0.8874, 0.04792, 0.04825, 0.0958, 0.04825, 0.09579, 0.8874, 0.07944, 0.6952, 0.4242, 0.6952, 0.4242, 1.085, 0.07944, 1.085, 0.941, 0.7731, 0.9698, 0.7731, 0.9698, 0.8299, 0.941, 0.8299, 0.941, 0.83, 0.9978, 0.83, 0.9978, 0.8587, 0.941, 0.8587, 0.941, 0.5253, 0.941, 0.8587, 0.8842, 0.8587, 0.8842, 0.5253, 0.7986, 0.5253, 0.7986, 0.8587, 0.7699, 0.8587, 0.7699, 0.5253, 0.8554, 0.5253, 0.8554, 0.8587, 0.7986, 0.8587, 0.7986, 0.5253, 0.8842, 0.5253, 0.8842, 0.8587, 0.8554, 0.8587, 0.8554, 0.5253, 1.204, -0.7247, 1.152, -0.7247, 1.152, -1.115, 1.204, -1.115, 1.048, -0.7247, 1.048, -1.115, 1.1, -1.115, 1.1, -0.7247, -0.213, 1.62, -0.213, 1.568, -0.1609, 1.568, -0.1609, 1.62, 0.9958, -0.7247, 0.9958, -1.115, 1.048, -1.115, 1.048, -0.7247, 1.651, 1.363, 1.651, 1.311, 1.703, 1.311, 1.703, 1.363, 1.152, -0.7247, 1.152, -0.3114, 1.1, -0.3114, 1.1, -0.7247, 1.152, -1.115, 1.152, -0.7247, 1.1, -0.7247, 1.1, -1.115, 0.9958, -0.3114, 0.9958, -0.7247, 1.048, -0.7247, 1.048, -0.3114, 1.048, -0.3114, 1.048, -0.7247, 1.1, -0.7247, 1.1, -0.3114, 1.204, -0.3114, 1.152, -0.3114, 1.152, -0.7247, 1.204, -0.7247, 1.631, 0.08418, 1.579, 0.08418, 1.579, -0.3063, 1.631, -0.3063, 1.475, 0.08418, 1.475, -0.3063, 1.527, -0.3063, 1.527, 0.08418, 1.48, 1.592, 1.48, 1.54, 1.532, 1.54, 1.532, 1.592, 1.423, 0.08418, 1.423, -0.3063, 1.475, -0.3063, 1.475, 0.08418, -0.6845, 1.508, -0.6845, 1.456, -0.6324, 1.456, -0.6324, 1.508, 1.579, 0.08418, 1.579, 0.4974, 1.527, 0.4974, 1.527, 0.08418, 1.579, -0.3063, 1.579, 0.08418, 1.527, 0.08418, 1.527, -0.3063, 1.423, 0.4974, 1.423, 0.08418, 1.475, 0.08418, 1.475, 0.4974, 1.475, 0.4974, 1.475, 0.08418, 1.527, 0.08418, 1.527, 0.4974, 1.631, 0.4974, 1.579, 0.4974, 1.579, 0.08418, 1.631, 0.08418, 2.058, 0.08418, 2.005, 0.08418, 2.005, -0.3063, 2.058, -0.3063, 1.901, 0.08418, 1.901, -0.3063, 1.953, -0.3063, 1.953, 0.08418, -0.1558, 1.449, -0.1558, 1.396, -0.1037, 1.396, -0.1037, 1.449, 1.849, 0.08418, 1.849, -0.3063, 1.901, -0.3063, 1.901, 0.08418, 1.423, 1.649, 1.423, 1.597, 1.475, 1.597, 1.475, 1.649, 2.005, 0.08418, 2.005, 0.4974, 1.953, 0.4974, 1.953, 0.08418, 2.005, -0.3063, 2.005, 0.08418, 1.953, 0.08418, 1.953, -0.3063, 1.849, 0.4974, 1.849, 0.08418, 1.901, 0.08418, 1.901, 0.4974, 1.901, 0.4974, 1.901, 0.08418, 1.953, 0.08418, 1.953, 0.4974, 2.058, 0.4974, 2.005, 0.4974, 2.005, 0.08418, 2.058, 0.08418, 1.212, 1.056, 1.162, 1.056, 1.162, 0.6774, 1.212, 0.6774, 1.061, 1.056, 1.061, 0.6774, 1.111, 0.6774, 1.111, 1.056, 1.167, -0.1577, 1.167, -0.2082, 1.217, -0.2082, 1.217, -0.1577, 1.01, 1.056, 1.01, 0.6774, 1.061, 0.6774, 1.061, 1.056, 0.817, -0.1054, 0.817, -0.1559, 0.8674, -0.1559, 0.8674, -0.1054, 1.162, 1.056, 1.162, 1.457, 1.111, 1.457, 1.111, 1.056, 1.162, 0.6774, 1.162, 1.056, 1.111, 1.056, 1.111, 0.6774, 1.01, 1.457, 1.01, 1.056, 1.061, 1.056, 1.061, 1.457, 1.061, 1.457, 1.061, 1.056, 1.111, 1.056, 1.111, 1.457, 1.212, 1.457, 1.162, 1.457, 1.162, 1.056, 1.212, 1.056, 0.9907, 0.08418, 0.9387, 0.08418, 0.9387, -0.3063, 0.9907, -0.3063, 0.8345, 0.08418, 0.8345, -0.3063, 0.8866, -0.3063, 0.8866, 0.08418, -0.9132, 1.622, -0.9132, 1.57, -0.8611, 1.57, -0.8611, 1.622, 0.7825, 0.08418, 0.7825, -0.3063, 0.8345, -0.3063, 0.8345, 0.08418, 1.594, 1.535, 1.594, 1.483, 1.646, 1.483, 1.646, 1.535, 0.9387, 0.08418, 0.9387, 0.4974, 0.8866, 0.4974, 0.8866, 0.08418, 0.9387, -0.3063, 0.9387, 0.08418, 0.8866, 0.08418, 0.8866, -0.3063, 0.7825, 0.4974, 0.7825, 0.08418, 0.8345, 0.08418, 0.8345, 0.4974, 0.8345, 0.4974, 0.8345, 0.08418, 0.8866, 0.08418, 0.8866, 0.4974, 0.9907, 0.4974, 0.9387, 0.4974, 0.9387, 0.08418, 0.9907, 0.08418, -0.8765, 0.9781, -0.9285, 0.9781, -0.9285, 0.5876, -0.8765, 0.5876, -1.033, 0.9781, -1.033, 0.5876, -0.9806, 0.5876, -0.9806, 0.9781, -0.7417, 1.508, -0.7417, 1.456, -0.6896, 1.456, -0.6896, 1.508, -1.085, 0.9781, -1.085, 0.5876, -1.033, 0.5876, -1.033, 0.9781, -0.9704, 1.508, -0.9704, 1.456, -0.9183, 1.456, -0.9183, 1.508, -0.9285, 0.9781, -0.9285, 1.391, -0.9806, 1.391, -0.9806, 0.9781, -0.9285, 0.5876, -0.9285, 0.9781, -0.9806, 0.9781, -0.9806, 0.5876, -1.085, 1.391, -1.085, 0.9781, -1.033, 0.9781, -1.033, 1.391, -1.033, 1.391, -1.033, 0.9781, -0.9806, 0.9781, -0.9806, 1.391, -0.8765, 1.391, -0.9285, 1.391, -0.9285, 0.9781, -0.8765, 0.9781, 0.564, 0.08418, 0.5119, 0.08418, 0.5119, -0.3063, 0.564, -0.3063, 0.4078, 0.08418, 0.4078, -0.3063, 0.4599, -0.3063, 0.4599, 0.08418, 1.48, 1.535, 1.48, 1.483, 1.532, 1.483, 1.532, 1.535, 0.3557, 0.08418, 0.3557, -0.3063, 0.4078, -0.3063, 0.4078, 0.08418, -0.7417, 1.565, -0.7417, 1.513, -0.6896, 1.513, -0.6896, 1.565, 0.5119, 0.08418, 0.5119, 0.4974, 0.4599, 0.4974, 0.4599, 0.08418, 0.5119, -0.3063, 0.5119, 0.08418, 0.4599, 0.08418, 0.4599, -0.3063, 0.3557, 0.4974, 0.3557, 0.08418, 0.4078, 0.08418, 0.4078, 0.4974, 0.4078, 0.4974, 0.4078, 0.08418, 0.4599, 0.08418, 0.4599, 0.4974, 0.564, 0.4974, 0.5119, 0.4974, 0.5119, 0.08418, 0.564, 0.08418, 0.564, 0.893, 0.5119, 0.893, 0.5119, 0.5026, 0.564, 0.5026, 0.4078, 0.893, 0.4078, 0.5026, 0.4599, 0.5026, 0.4599, 0.893, -0.856, 1.622, -0.856, 1.57, -0.804, 1.57, -0.804, 1.622, 0.3557, 0.893, 0.3557, 0.5026, 0.4078, 0.5026, 0.4078, 0.893, 1.594, 1.421, 1.594, 1.369, 1.646, 1.369, 1.646, 1.421, 0.5119, 0.893, 0.5119, 1.306, 0.4599, 1.306, 0.4599, 0.893, 0.5119, 0.5026, 0.5119, 0.893, 0.4599, 0.893, 0.4599, 0.5026, 0.3557, 1.306, 0.3557, 0.893, 0.4078, 0.893, 0.4078, 1.306, 0.4078, 1.306, 0.4078, 0.893, 0.4599, 0.893, 0.4599, 1.306, 0.564, 1.306, 0.5119, 1.306, 0.5119, 0.893, 0.564, 0.893, 1.844, 0.08418, 1.792, 0.08418, 1.792, -0.3063, 1.844, -0.3063, 1.688, 0.08418, 1.688, -0.3063, 1.74, -0.3063, 1.74, 0.08418, -0.856, 1.508, -0.856, 1.456, -0.804, 1.456, -0.804, 1.508, 1.636, 0.08418, 1.636, -0.3063, 1.688, -0.3063, 1.688, 0.08418, -0.2701, 1.506, -0.2701, 1.454, -0.2181, 1.454, -0.2181, 1.506, 1.792, 0.08418, 1.792, 0.4974, 1.74, 0.4974, 1.74, 0.08418, 1.792, -0.3063, 1.792, 0.08418, 1.74, 0.08418, 1.74, -0.3063, 1.636, 0.4974, 1.636, 0.08418, 1.688, 0.08418, 1.688, 0.4974, 1.688, 0.4974, 1.688, 0.08418, 1.74, 0.08418, 1.74, 0.4974, 1.844, 0.4974, 1.792, 0.4974, 1.792, 0.08418, 1.844, 0.08418, 0.3506, 1.702, 0.2986, 1.702, 0.2986, 1.311, 0.3506, 1.311, 0.1944, 1.702, 0.1944, 1.311, 0.2465, 1.311, 0.2465, 1.702, 1.48, 1.478, 1.48, 1.426, 1.532, 1.426, 1.532, 1.478, 0.1424, 1.702, 0.1424, 1.311, 0.1944, 1.311, 0.1944, 1.702, -1.085, 1.565, -1.085, 1.513, -1.033, 1.513, -1.033, 1.565, 0.2986, 1.702, 0.2986, 2.115, 0.2465, 2.115, 0.2465, 1.702, 0.2986, 1.311, 0.2986, 1.702, 0.2465, 1.702, 0.2465, 1.311, 0.1424, 2.115, 0.1424, 1.702, 0.1944, 1.702, 0.1944, 2.115, 0.1944, 2.115, 0.1944, 1.702, 0.2465, 1.702, 0.2465, 2.115, 0.3506, 2.115, 0.2986, 2.115, 0.2986, 1.702, 0.3506, 1.702, 2.058, 0.893, 2.005, 0.893, 2.005, 0.5026, 2.058, 0.5026, 1.901, 0.893, 1.901, 0.5026, 1.953, 0.5026, 1.953, 0.893, -0.9704, 1.565, -0.9704, 1.513, -0.9183, 1.513, -0.9183, 1.565, 1.849, 0.893, 1.849, 0.5026, 1.901, 0.5026, 1.901, 0.893, -0.1558, 1.563, -0.1558, 1.511, -0.1037, 1.511, -0.1037, 1.563, 2.005, 0.893, 2.005, 1.306, 1.953, 1.306, 1.953, 0.893, 2.005, 0.5026, 2.005, 0.893, 1.953, 0.893, 1.953, 0.5026, 1.849, 1.306, 1.849, 0.893, 1.901, 0.893, 1.901, 1.306, 1.901, 1.306, 1.901, 0.893, 1.953, 0.893, 1.953, 1.306, 2.058, 1.306, 2.005, 1.306, 2.005, 0.893, 2.058, 0.893, 1.631, 0.893, 1.579, 0.893, 1.579, 0.5026, 1.631, 0.5026, 1.475, 0.893, 1.475, 0.5026, 1.527, 0.5026, 1.527, 0.893, -0.4558, 1.622, -0.4558, 1.57, -0.4037, 1.57, -0.4037, 1.622, 1.423, 0.893, 1.423, 0.5026, 1.475, 0.5026, 1.475, 0.893, -0.213, 1.449, -0.213, 1.396, -0.1609, 1.396, -0.1609, 1.449, 1.579, 0.893, 1.579, 1.306, 1.527, 1.306, 1.527, 0.893, 1.579, 0.5026, 1.579, 0.893, 1.527, 0.893, 1.527, 0.5026, 1.423, 1.306, 1.423, 0.893, 1.475, 0.893, 1.475, 1.306, 1.475, 1.306, 1.475, 0.893, 1.527, 0.893, 1.527, 1.306, 1.631, 1.306, 1.579, 1.306, 1.579, 0.893, 1.631, 0.893, -0.2364, 0.9781, -0.2885, 0.9781, -0.2885, 0.5876, -0.2364, 0.5876, -0.3926, 0.9781, -0.3926, 0.5876, -0.3405, 0.5876, -0.3405, 0.9781, -0.9132, 1.565, -0.9132, 1.513, -0.8611, 1.513, -0.8611, 1.565, -0.4446, 0.9781, -0.4446, 0.5876, -0.3926, 0.5876, -0.3926, 0.9781, -1.028, 1.622, -1.028, 1.57, -0.9755, 1.57, -0.9755, 1.622, -0.2885, 0.9781, -0.2885, 1.391, -0.3405, 1.391, -0.3405, 0.9781, -0.2885, 0.5876, -0.2885, 0.9781, -0.3405, 0.9781, -0.3405, 0.5876, -0.4446, 1.391, -0.4446, 0.9781, -0.3926, 0.9781, -0.3926, 1.391, -0.3926, 1.391, -0.3926, 0.9781, -0.3405, 0.9781, -0.3405, 1.391, -0.2364, 1.391, -0.2885, 1.391, -0.2885, 0.9781, -0.2364, 0.9781, -0.4498, 0.9781, -0.5018, 0.9781, -0.5018, 0.5876, -0.4498, 0.5876, -0.6059, 0.9781, -0.6059, 0.5876, -0.5539, 0.5876, -0.5539, 0.9781, 1.423, 1.592, 1.423, 1.54, 1.475, 1.54, 1.475, 1.592, -0.658, 0.9781, -0.658, 0.5876, -0.6059, 0.5876, -0.6059, 0.9781, -0.7988, 1.565, -0.7988, 1.513, -0.7468, 1.513, -0.7468, 1.565, -0.5018, 0.9781, -0.5018, 1.391, -0.5539, 1.391, -0.5539, 0.9781, -0.5018, 0.5876, -0.5018, 0.9781, -0.5539, 0.9781, -0.5539, 0.5876, -0.658, 1.391, -0.658, 0.9781, -0.6059, 0.9781, -0.6059, 1.391, -0.6059, 1.391, -0.6059, 0.9781, -0.5539, 0.9781, -0.5539, 1.391, -0.4498, 1.391, -0.5018, 1.391, -0.5018, 0.9781, -0.4498, 0.9781, 1.631, -0.7247, 1.579, -0.7247, 1.579, -1.115, 1.631, -1.115, 1.475, -0.7247, 1.475, -1.115, 1.527, -1.115, 1.527, -0.7247, -0.6845, 1.565, -0.6845, 1.513, -0.6324, 1.513, -0.6324, 1.565, 1.423, -0.7247, 1.423, -1.115, 1.475, -1.115, 1.475, -0.7247, -0.213, 1.677, -0.213, 1.625, -0.1609, 1.625, -0.1609, 1.677, 1.579, -0.7247, 1.579, -0.3114, 1.527, -0.3114, 1.527, -0.7247, 1.579, -1.115, 1.579, -0.7247, 1.527, -0.7247, 1.527, -1.115, 1.423, -0.3114, 1.423, -0.7247, 1.475, -0.7247, 1.475, -0.3114, 1.475, -0.3114, 1.475, -0.7247, 1.527, -0.7247, 1.527, -0.3114, 1.631, -0.3114, 1.579, -0.3114, 1.579, -0.7247, 1.631, -0.7247, 1.844, 0.893, 1.792, 0.893, 1.792, 0.5026, 1.844, 0.5026, 1.688, 0.893, 1.688, 0.5026, 1.74, 0.5026, 1.74, 0.893, 1.423, 1.478, 1.423, 1.426, 1.475, 1.426, 1.475, 1.478, 1.636, 0.893, 1.636, 0.5026, 1.688, 0.5026, 1.688, 0.893, -0.6273, 1.565, -0.6273, 1.513, -0.5752, 1.513, -0.5752, 1.565, 1.792, 0.893, 1.792, 1.306, 1.74, 1.306, 1.74, 0.893, 1.792, 0.5026, 1.792, 0.893, 1.74, 0.893, 1.74, 0.5026, 1.636, 1.306, 1.636, 0.893, 1.688, 0.893, 1.688, 1.306, 1.688, 1.306, 1.688, 0.893, 1.74, 0.893, 1.74, 1.306, 1.844, 1.306, 1.792, 1.306, 1.792, 0.893, 1.844, 0.893, 1.417, 0.893, 1.365, 0.893, 1.365, 0.5026, 1.417, 0.5026, 1.261, 0.893, 1.261, 0.5026, 1.313, 0.5026, 1.313, 0.893, -0.3273, 1.506, -0.3273, 1.454, -0.2752, 1.454, -0.2752, 1.506, 1.209, 0.893, 1.209, 0.5026, 1.261, 0.5026, 1.261, 0.893, -0.1558, 1.506, -0.1558, 1.454, -0.1037, 1.454, -0.1037, 1.506, 1.365, 0.893, 1.365, 1.306, 1.313, 1.306, 1.313, 0.893, 1.365, 0.5026, 1.365, 0.893, 1.313, 0.893, 1.313, 0.5026, 1.209, 1.306, 1.209, 0.893, 1.261, 0.893, 1.261, 1.306, 1.261, 1.306, 1.261, 0.893, 1.313, 0.893, 1.313, 1.306, 1.417, 1.306, 1.365, 1.306, 1.365, 0.893, 1.417, 0.893, 1.417, 0.08418, 1.365, 0.08418, 1.365, -0.3063, 1.417, -0.3063, 1.261, 0.08418, 1.261, -0.3063, 1.313, -0.3063, 1.313, 0.08418, -0.2701, 1.563, -0.2701, 1.511, -0.2181, 1.511, -0.2181, 1.563, 1.209, 0.08418, 1.209, -0.3063, 1.261, -0.3063, 1.261, 0.08418, -0.4558, 1.565, -0.4558, 1.513, -0.4037, 1.513, -0.4037, 1.565, 1.365, 0.08418, 1.365, 0.4974, 1.313, 0.4974, 1.313, 0.08418, 1.365, -0.3063, 1.365, 0.08418, 1.313, 0.08418, 1.313, -0.3063, 1.209, 0.4974, 1.209, 0.08418, 1.261, 0.08418, 1.261, 0.4974, 1.261, 0.4974, 1.261, 0.08418, 1.313, 0.08418, 1.313, 0.4974, 1.417, 0.4974, 1.365, 0.4974, 1.365, 0.08418, 1.417, 0.08418, 0.9907, 0.893, 0.9387, 0.893, 0.9387, 0.5026, 0.9907, 0.5026, 0.8345, 0.893, 0.8345, 0.5026, 0.8866, 0.5026, 0.8866, 0.893, -0.6273, 1.508, -0.6273, 1.456, -0.5752, 1.456, -0.5752, 1.508, 0.7825, 0.893, 0.7825, 0.5026, 0.8345, 0.5026, 0.8345, 0.893, -0.9132, 1.508, -0.9132, 1.456, -0.8611, 1.456, -0.8611, 1.508, 0.9387, 0.893, 0.9387, 1.306, 0.8866, 1.306, 0.8866, 0.893, 0.9387, 0.5026, 0.9387, 0.893, 0.8866, 0.893, 0.8866, 0.5026, 0.7825, 1.306, 0.7825, 0.893, 0.8345, 0.893, 0.8345, 1.306, 0.8345, 1.306, 0.8345, 0.893, 0.8866, 0.893, 0.8866, 1.306, 0.9907, 1.306, 0.9387, 1.306, 0.9387, 0.893, 0.9907, 0.893, 0.9907, -0.7247, 0.9387, -0.7247, 0.9387, -1.115, 0.9907, -1.115, 0.8345, -0.7247, 0.8345, -1.115, 0.8866, -1.115, 0.8866, -0.7247, -1.028, 1.565, -1.028, 1.513, -0.9755, 1.513, -0.9755, 1.565, 0.7825, -0.7247, 0.7825, -1.115, 0.8345, -1.115, 0.8345, -0.7247, -0.2701, 1.62, -0.2701, 1.568, -0.2181, 1.568, -0.2181, 1.62, 0.9387, -0.7247, 0.9387, -0.3114, 0.8866, -0.3114, 0.8866, -0.7247, 0.9387, -1.115, 0.9387, -0.7247, 0.8866, -0.7247, 0.8866, -1.115, 0.7825, -0.3114, 0.7825, -0.7247, 0.8345, -0.7247, 0.8345, -0.3114, 0.8345, -0.3114, 0.8345, -0.7247, 0.8866, -0.7247, 0.8866, -0.3114, 0.9907, -0.3114, 0.9387, -0.3114, 0.9387, -0.7247, 0.9907, -0.7247, 0.3506, -0.7247, 0.2986, -0.7247, 0.2986, -1.115, 0.3506, -1.115, 0.1944, -0.7247, 0.1944, -1.115, 0.2465, -1.115, 0.2465, -0.7247, -0.3875, 1.622, -0.3875, 1.57, -0.3354, 1.57, -0.3354, 1.622, 0.1424, -0.7247, 0.1424, -1.115, 0.1944, -1.115, 0.1944, -0.7247, 1.48, 1.649, 1.48, 1.597, 1.532, 1.597, 1.532, 1.649, 0.2986, -0.7247, 0.2986, -0.3114, 0.2465, -0.3114, 0.2465, -0.7247, 0.2986, -1.115, 0.2986, -0.7247, 0.2465, -0.7247, 0.2465, -1.115, 0.1424, -0.3114, 0.1424, -0.7247, 0.1944, -0.7247, 0.1944, -0.3114, 0.1944, -0.3114, 0.1944, -0.7247, 0.2465, -0.7247, 0.2465, -0.3114, 0.3506, -0.3114, 0.2986, -0.3114, 0.2986, -0.7247, 0.3506, -0.7247, 0.1373, -0.7247, 0.0852, -0.7247, 0.0852, -1.115, 0.1373, -1.115, -0.01892, -0.7247, -0.01892, -1.115, 0.03314, -1.115, 0.03314, -0.7247, 1.537, 1.649, 1.537, 1.597, 1.589, 1.597, 1.589, 1.649, -0.07098, -0.7247, -0.07098, -1.115, -0.01892, -1.115, -0.01892, -0.7247, 1.594, 1.649, 1.594, 1.597, 1.646, 1.597, 1.646, 1.649, 0.0852, -0.7247, 0.0852, -0.3114, 0.03314, -0.3114, 0.03314, -0.7247, 0.0852, -1.115, 0.0852, -0.7247, 0.03314, -0.7247, 0.03314, -1.115, -0.07098, -0.3114, -0.07098, -0.7247, -0.01892, -0.7247, -0.01892, -0.3114, -0.01892, -0.3114, -0.01892, -0.7247, 0.03314, -0.7247, 0.03314, -0.3114, 0.1373, -0.3114, 0.0852, -0.3114, 0.0852, -0.7247, 0.1373, -0.7247, 0.1373, 0.08418, 0.0852, 0.08418, 0.0852, -0.3063, 0.1373, -0.3063, -0.01892, 0.08418, -0.01892, -0.3063, 0.03314, -0.3063, 0.03314, 0.08418, 1.651, 1.478, 1.651, 1.426, 1.703, 1.426, 1.703, 1.478, -0.07098, 0.08418, -0.07098, -0.3063, -0.01892, -0.3063, -0.01892, 0.08418, 1.651, 1.421, 1.651, 1.369, 1.703, 1.369, 1.703, 1.421, 0.0852, 0.08418, 0.0852, 0.4974, 0.03314, 0.4974, 0.03314, 0.08418, 0.0852, -0.3063, 0.0852, 0.08418, 0.03314, 0.08418, 0.03314, -0.3063, -0.07098, 0.4974, -0.07098, 0.08418, -0.01892, 0.08418, -0.01892, 0.4974, -0.01892, 0.4974, -0.01892, 0.08418, 0.03314, 0.08418, 0.03314, 0.4974, 0.1373, 0.4974, 0.0852, 0.4974, 0.0852, 0.08418, 0.1373, 0.08418, 0.3506, 0.08418, 0.2986, 0.08418, 0.2986, -0.3063, 0.3506, -0.3063, 0.1944, 0.08418, 0.1944, -0.3063, 0.2465, -0.3063, 0.2465, 0.08418, 1.651, 1.649, 1.651, 1.597, 1.703, 1.597, 1.703, 1.649, 0.1424, 0.08418, 0.1424, -0.3063, 0.1944, -0.3063, 0.1944, 0.08418, 1.651, 1.592, 1.651, 1.54, 1.703, 1.54, 1.703, 1.592, 0.2986, 0.08418, 0.2986, 0.4974, 0.2465, 0.4974, 0.2465, 0.08418, 0.2986, -0.3063, 0.2986, 0.08418, 0.2465, 0.08418, 0.2465, -0.3063, 0.1424, 0.4974, 0.1424, 0.08418, 0.1944, 0.08418, 0.1944, 0.4974, 0.1944, 0.4974, 0.1944, 0.08418, 0.2465, 0.08418, 0.2465, 0.4974, 0.3506, 0.4974, 0.2986, 0.4974, 0.2986, 0.08418, 0.3506, 0.08418, 0.564, 1.702, 0.5119, 1.702, 0.5119, 1.311, 0.564, 1.311, 0.4078, 1.702, 0.4078, 1.311, 0.4599, 1.311, 0.4599, 1.702, -0.3273, 1.677, -0.3273, 1.625, -0.2752, 1.625, -0.2752, 1.677, 0.3557, 1.702, 0.3557, 1.311, 0.4078, 1.311, 0.4078, 1.702, -0.2701, 1.677, -0.2701, 1.625, -0.2181, 1.625, -0.2181, 1.677, 0.5119, 1.702, 0.5119, 2.115, 0.4599, 2.115, 0.4599, 1.702, 0.5119, 1.311, 0.5119, 1.702, 0.4599, 1.702, 0.4599, 1.311, 0.3557, 2.115, 0.3557, 1.702, 0.4078, 1.702, 0.4078, 2.115, 0.4078, 2.115, 0.4078, 1.702, 0.4599, 1.702, 0.4599, 2.115, 0.564, 2.115, 0.5119, 2.115, 0.5119, 1.702, 0.564, 1.702, 0.564, -0.7247, 0.5119, -0.7247, 0.5119, -1.115, 0.564, -1.115, 0.4078, -0.7247, 0.4078, -1.115, 0.4599, -1.115, 0.4599, -0.7247, -0.1558, 1.677, -0.1558, 1.625, -0.1037, 1.625, -0.1037, 1.677, 0.3557, -0.7247, 0.3557, -1.115, 0.4078, -1.115, 0.4078, -0.7247, -1.085, 1.679, -1.085, 1.627, -1.033, 1.627, -1.033, 1.679, 0.5119, -0.7247, 0.5119, -0.3114, 0.4599, -0.3114, 0.4599, -0.7247, 0.5119, -1.115, 0.5119, -0.7247, 0.4599, -0.7247, 0.4599, -1.115, 0.3557, -0.3114, 0.3557, -0.7247, 0.4078, -0.7247, 0.4078, -0.3114, 0.4078, -0.3114, 0.4078, -0.7247, 0.4599, -0.7247, 0.4599, -0.3114, 0.564, -0.3114, 0.5119, -0.3114, 0.5119, -0.7247, 0.564, -0.7247, 0.3506, 0.893, 0.2986, 0.893, 0.2986, 0.5026, 0.3506, 0.5026, 0.1944, 0.893, 0.1944, 0.5026, 0.2465, 0.5026, 0.2465, 0.893, -0.7988, 1.622, -0.7988, 1.57, -0.7468, 1.57, -0.7468, 1.622, 0.1424, 0.893, 0.1424, 0.5026, 0.1944, 0.5026, 0.1944, 0.893, 1.594, 1.363, 1.594, 1.311, 1.646, 1.311, 1.646, 1.363, 0.2986, 0.893, 0.2986, 1.306, 0.2465, 1.306, 0.2465, 0.893, 0.2986, 0.5026, 0.2986, 0.893, 0.2465, 0.893, 0.2465, 0.5026, 0.1424, 1.306, 0.1424, 0.893, 0.1944, 0.893, 0.1944, 1.306, 0.1944, 1.306, 0.1944, 0.893, 0.2465, 0.893, 0.2465, 1.306, 0.3506, 1.306, 0.2986, 1.306, 0.2986, 0.893, 0.3506, 0.893, 1.844, -0.7247, 1.792, -0.7247, 1.792, -1.115, 1.844, -1.115, 1.688, -0.7247, 1.688, -1.115, 1.74, -1.115, 1.74, -0.7247, -0.7988, 1.508, -0.7988, 1.456, -0.7468, 1.456, -0.7468, 1.508, 1.636, -0.7247, 1.636, -1.115, 1.688, -1.115, 1.688, -0.7247, -1.085, 1.508, -1.085, 1.456, -1.033, 1.456, -1.033, 1.508, 1.792, -0.7247, 1.792, -0.3114, 1.74, -0.3114, 1.74, -0.7247, 1.792, -1.115, 1.792, -0.7247, 1.74, -0.7247, 1.74, -1.115, 1.636, -0.3114, 1.636, -0.7247, 1.688, -0.7247, 1.688, -0.3114, 1.688, -0.3114, 1.688, -0.7247, 1.74, -0.7247, 1.74, -0.3114, 1.844, -0.3114, 1.792, -0.3114, 1.792, -0.7247, 1.844, -0.7247, 2.058, -0.3114, 2.005, -0.3114, 2.005, -1.115, 2.058, -1.115, 1.48, 1.421, 1.48, 1.369, 1.532, 1.369, 1.532, 1.421, 1.901, -0.3114, 1.901, -1.115, 1.953, -1.115, 1.953, -0.3114, -0.213, 1.563, -0.213, 1.511, -0.1609, 1.511, -0.1609, 1.563, 1.849, -0.3114, 1.849, -1.115, 1.901, -1.115, 1.901, -0.3114, 2.005, -1.115, 2.005, -0.3114, 1.953, -0.3114, 1.953, -1.115, 0.1373, 2.115, 0.0852, 2.115, 0.0852, 1.311, 0.1373, 1.311, -1.028, 1.679, -1.028, 1.627, -0.9755, 1.627, -0.9755, 1.679, -0.01892, 2.115, -0.01892, 1.311, 0.03314, 1.311, 0.03314, 2.115, -0.9704, 1.679, -0.9704, 1.627, -0.9183, 1.627, -0.9183, 1.679, -0.07098, 2.115, -0.07098, 1.311, -0.01892, 1.311, -0.01892, 2.115, 0.0852, 1.311, 0.0852, 2.115, 0.03314, 2.115, 0.03314, 1.311, -0.4498, 0.1692, -0.5018, 0.1692, -0.5018, -0.2212, -0.4498, -0.2212, -0.6059, 0.1692, -0.6059, -0.2212, -0.5539, -0.2212, -0.5539, 0.1692, -0.9132, 1.679, -0.9132, 1.627, -0.8611, 1.627, -0.8611, 1.679, -0.658, 0.1692, -0.658, -0.2212, -0.6059, -0.2212, -0.6059, 0.1692, -0.856, 1.679, -0.856, 1.627, -0.804, 1.627, -0.804, 1.679, -0.5018, 0.1692, -0.5018, 0.5825, -0.5539, 0.5825, -0.5539, 0.1692, -0.5018, -0.2212, -0.5018, 0.1692, -0.5539, 0.1692, -0.5539, -0.2212, -0.658, 0.5825, -0.658, 0.1692, -0.6059, 0.1692, -0.6059, 0.5825, -0.6059, 0.5825, -0.6059, 0.1692, -0.5539, 0.1692, -0.5539, 0.5825, -0.4498, 0.5825, -0.5018, 0.5825, -0.5018, 0.1692, -0.4498, 0.1692, 0.7774, 0.893, 0.7253, 0.893, 0.7253, 0.5026, 0.7774, 0.5026, 0.6212, 0.893, 0.6212, 0.5026, 0.6732, 0.5026, 0.6732, 0.893, -0.1558, 1.62, -0.1558, 1.568, -0.1037, 1.568, -0.1037, 1.62, 0.5691, 0.893, 0.5691, 0.5026, 0.6212, 0.5026, 0.6212, 0.893, 1.537, 1.592, 1.537, 1.54, 1.589, 1.54, 1.589, 1.592, 0.7253, 0.893, 0.7253, 1.306, 0.6732, 1.306, 0.6732, 0.893, 0.7253, 0.5026, 0.7253, 0.893, 0.6732, 0.893, 0.6732, 0.5026, 0.5691, 1.306, 0.5691, 0.893, 0.6212, 0.893, 0.6212, 1.306, 0.6212, 1.306, 0.6212, 0.893, 0.6732, 0.893, 0.6732, 1.306, 0.7774, 1.306, 0.7253, 1.306, 0.7253, 0.893, 0.7774, 0.893, -0.6631, 0.9781, -0.7152, 0.9781, -0.7152, 0.5876, -0.6631, 0.5876, -0.8193, 0.9781, -0.8193, 0.5876, -0.7672, 0.5876, -0.7672, 0.9781, -1.085, 1.622, -1.085, 1.57, -1.033, 1.57, -1.033, 1.622, -0.8714, 0.9781, -0.8714, 0.5876, -0.8193, 0.5876, -0.8193, 0.9781, -0.513, 1.565, -0.513, 1.513, -0.4609, 1.513, -0.4609, 1.565, -0.7152, 0.9781, -0.7152, 1.391, -0.7672, 1.391, -0.7672, 0.9781, -0.7152, 0.5876, -0.7152, 0.9781, -0.7672, 0.9781, -0.7672, 0.5876, -0.8714, 1.391, -0.8714, 0.9781, -0.8193, 0.9781, -0.8193, 1.391, -0.8193, 1.391, -0.8193, 0.9781, -0.7672, 0.9781, -0.7672, 1.391, -0.6631, 1.391, -0.7152, 1.391, -0.7152, 0.9781, -0.6631, 0.9781, -0.6631, 0.1692, -0.7152, 0.1692, -0.7152, -0.2212, -0.6631, -0.2212, -0.8193, 0.1692, -0.8193, -0.2212, -0.7672, -0.2212, -0.7672, 0.1692, -0.7417, 1.622, -0.7417, 1.57, -0.6896, 1.57, -0.6896, 1.622, -0.8714, 0.1692, -0.8714, -0.2212, -0.8193, -0.2212, -0.8193, 0.1692, 1.594, 1.592, 1.594, 1.54, 1.646, 1.54, 1.646, 1.592, -0.7152, 0.1692, -0.7152, 0.5825, -0.7672, 0.5825, -0.7672, 0.1692, -0.7152, -0.2212, -0.7152, 0.1692, -0.7672, 0.1692, -0.7672, -0.2212, -0.8714, 0.5825, -0.8714, 0.1692, -0.8193, 0.1692, -0.8193, 0.5825, -0.8193, 0.5825, -0.8193, 0.1692, -0.7672, 0.1692, -0.7672, 0.5825, -0.6631, 0.5825, -0.7152, 0.5825, -0.7152, 0.1692, -0.6631, 0.1692, 1.212, 1.056, 1.162, 1.056, 1.162, 0.6774, 1.212, 0.6774, 1.061, 1.056, 1.061, 0.6774, 1.111, 0.6774, 1.111, 1.056, 1.167, -0.1577, 1.167, -0.2082, 1.217, -0.2082, 1.217, -0.1577, 1.01, 1.056, 1.01, 0.6774, 1.061, 0.6774, 1.061, 1.056, 0.817, -0.1054, 0.817, -0.1559, 0.8674, -0.1559, 0.8674, -0.1054, 1.162, 1.056, 1.162, 1.457, 1.111, 1.457, 1.111, 1.056, 1.162, 0.6774, 1.162, 1.056, 1.111, 1.056, 1.111, 0.6774, 1.01, 1.457, 1.01, 1.056, 1.061, 1.056, 1.061, 1.457, 1.061, 1.457, 1.061, 1.056, 1.111, 1.056, 1.111, 1.457, 1.212, 1.457, 1.162, 1.457, 1.162, 1.056, 1.212, 1.056, -0.07664, 0.1692, -0.1153, 0.1692, -0.1153, -0.2212, -0.07664, -0.2212, -0.1926, 0.1692, -0.1926, -0.2212, -0.154, -0.2212, -0.154, 0.1692, 1.48, 1.363, 1.48, 1.311, 1.532, 1.311, 1.532, 1.363, -0.2313, 0.1692, -0.2313, -0.2212, -0.1926, -0.2212, -0.1926, 0.1692, 1.537, 1.421, 1.537, 1.369, 1.589, 1.369, 1.589, 1.421, -0.1153, 0.1692, -0.1153, 0.5825, -0.154, 0.5825, -0.154, 0.1692, -0.1153, -0.2212, -0.1153, 0.1692, -0.154, 0.1692, -0.154, -0.2212, -0.2313, 0.5825, -0.2313, 0.1692, -0.1926, 0.1692, -0.1926, 0.5825, -0.1926, 0.5825, -0.1926, 0.1692, -0.154, 0.1692, -0.154, 0.5825, -0.07664, 0.5825, -0.1153, 0.5825, -0.1153, 0.1692, -0.07664, 0.1692, -0.07664, 0.9781, -0.07664, 0.5876, -0.1153, 0.5876, -0.1153, 0.9781, -0.1926, 0.9781, -0.154, 0.9781, -0.154, 0.5876, -0.1926, 0.5876, -0.6273, 1.622, -0.5752, 1.622, -0.5752, 1.57, -0.6273, 1.57, -0.2313, 0.9781, -0.1926, 0.9781, -0.1926, 0.5876, -0.2313, 0.5876, -0.513, 1.622, -0.4609, 1.622, -0.4609, 1.57, -0.513, 1.57, -0.1153, 0.9781, -0.154, 0.9781, -0.154, 1.391, -0.1153, 1.391, -0.1153, 0.5876, -0.154, 0.5876, -0.154, 0.9781, -0.1153, 0.9781, -0.2313, 1.391, -0.1926, 1.391, -0.1926, 0.9781, -0.2313, 0.9781, -0.1926, 1.391, -0.154, 1.391, -0.154, 0.9781, -0.1926, 0.9781, -0.07664, 1.391, -0.07664, 0.9781, -0.1153, 0.9781, -0.1153, 1.391, 1.204, 1.679, 1.152, 1.679, 1.152, 1.311, 1.204, 1.311, 1.651, 1.535, 1.651, 1.483, 1.703, 1.483, 1.703, 1.535, 1.048, 1.679, 1.048, 1.311, 1.1, 1.311, 1.1, 1.679, 1.423, 1.363, 1.423, 1.311, 1.475, 1.311, 1.475, 1.363, 0.9958, 1.679, 0.9958, 1.311, 1.048, 1.311, 1.048, 1.679, 1.152, 1.311, 1.152, 1.679, 1.1, 1.679, 1.1, 1.311, 1.417, 1.679, 1.365, 1.679, 1.365, 1.311, 1.417, 1.311, -0.3875, 1.565, -0.3875, 1.513, -0.3354, 1.513, -0.3354, 1.565, 1.261, 1.679, 1.261, 1.311, 1.313, 1.311, 1.313, 1.679, -0.2701, 1.449, -0.2701, 1.396, -0.2181, 1.396, -0.2181, 1.449, 1.209, 1.679, 1.209, 1.311, 1.261, 1.311, 1.261, 1.679, 1.365, 1.311, 1.365, 1.679, 1.313, 1.679, 1.313, 1.311, 0.7774, 1.679, 0.7253, 1.679, 0.7253, 1.311, 0.7774, 1.311, 1.537, 1.363, 1.537, 1.311, 1.589, 1.311, 1.589, 1.363, 0.6212, 1.679, 0.6212, 1.311, 0.6732, 1.311, 0.6732, 1.679, 1.423, 1.421, 1.423, 1.369, 1.475, 1.369, 1.475, 1.421, 0.5691, 1.679, 0.5691, 1.311, 0.6212, 1.311, 0.6212, 1.679, 0.7253, 1.311, 0.7253, 1.679, 0.6732, 1.679, 0.6732, 1.311, 0.9907, 1.679, 0.9387, 1.679, 0.9387, 1.311, 0.9907, 1.311, -0.9704, 1.622, -0.9704, 1.57, -0.9183, 1.57, -0.9183, 1.622, 0.8345, 1.679, 0.8345, 1.311, 0.8866, 1.311, 0.8866, 1.679, -0.3273, 1.449, -0.3273, 1.396, -0.2752, 1.396, -0.2752, 1.449, 0.7825, 1.679, 0.7825, 1.311, 0.8345, 1.311, 0.8345, 1.679, 0.9387, 1.311, 0.9387, 1.679, 0.8866, 1.679, 0.8866, 1.311, 1.204, 1.306, 1.152, 1.306, 1.152, 0.5026, 1.204, 0.5026, 1.417, -0.3114, 1.365, -0.3114, 1.365, -1.115, 1.417, -1.115, -0.5701, 1.622, -0.5701, 1.57, -0.5181, 1.57, -0.5181, 1.622, 1.261, -0.3114, 1.261, -1.115, 1.313, -1.115, 1.313, -0.3114, -0.3273, 1.62, -0.3273, 1.568, -0.2752, 1.568, -0.2752, 1.62, 1.209, -0.3114, 1.209, -1.115, 1.261, -1.115, 1.261, -0.3114, 0.9958, 1.306, 0.9958, 0.5026, 1.048, 0.5026, 1.048, 1.306, -0.6845, 1.622, -0.6845, 1.57, -0.6324, 1.57, -0.6324, 1.622, 1.048, 1.306, 1.048, 0.5026, 1.1, 0.5026, 1.1, 1.306, 1.594, 1.478, 1.594, 1.426, 1.646, 1.426, 1.646, 1.478, 1.365, -1.115, 1.365, -0.3114, 1.313, -0.3114, 1.313, -1.115, 1.152, 0.5026, 1.152, 1.306, 1.1, 1.306, 1.1, 0.5026, 1.204, 0.4974, 1.152, 0.4974, 1.152, -0.3063, 1.204, -0.3063, 0.1373, 1.306, 0.0852, 1.306, 0.0852, 0.5026, 0.1373, 0.5026, -0.213, 1.506, -0.213, 1.454, -0.1609, 1.454, -0.1609, 1.506, -0.01892, 1.306, -0.01892, 0.5026, 0.03314, 0.5026, 0.03314, 1.306, -1.028, 1.508, -1.028, 1.456, -0.9755, 1.456, -0.9755, 1.508, -0.07098, 1.306, -0.07098, 0.5026, -0.01892, 0.5026, -0.01892, 1.306, 0.9958, 0.4974, 0.9958, -0.3063, 1.048, -0.3063, 1.048, 0.4974, -0.5701, 1.508, -0.5701, 1.456, -0.5181, 1.456, -0.5181, 1.508, 1.048, 0.4974, 1.048, -0.3063, 1.1, -0.3063, 1.1, 0.4974, -0.4446, 1.508, -0.4446, 1.456, -0.3926, 1.456, -0.3926, 1.508, 0.0852, 0.5026, 0.0852, 1.306, 0.03314, 1.306, 0.03314, 0.5026, 1.152, -0.3063, 1.152, 0.4974, 1.1, 0.4974, 1.1, -0.3063, 0.787, 0.3286, 0.1047, 0.3286, 0.1047, -0.1011, 0.787, -0.1011, 0.1047, -0.1011, 0.1047, 0.3286, -0.4991, 0.3286, -0.4991, -0.1011, 0.787, 0.3286, 0.787, -0.1011, 1.391, -0.1011, 1.391, 0.3286, 0.7618, 0.3916, 0.9024, 0.3916, 0.9024, 0.5295, 0.7618, 0.5295, 0.06277, 0.03142, 0.9372, 0.03142, 0.5, 0.4686, 0.06437, 0.5191, 0.1127, 0.5, 0.1127, 0.9999, 0.05647, 0.999, 0.198, 0.2671, 0.198, 0.009668, 0.4981, 0.009668, 0.4981, 0.2671, 0.817, 0.2624, 0.817, 0.005021, 1.117, 0.005021, 1.117, 0.2624, 0.007996, 0.4809, 9.34e-05, 0.001019, 0.05628, 9.34e-05, 0.05628, 0.5, 0.1128, 0.4708, 0.1128, 9.34e-05, 0.169, 9.34e-05, 0.169, 0.4708, 0.2254, 0.4708, 0.2254, 0.9415, 0.1692, 0.9415, 0.1692, 0.4708, 0.7618, 0.6674, 0.6213, 0.6674, 0.6213, 0.5296, 0.7618, 0.5296, 1.003, 0.1183, 1.003, 0.1708, 0.8939, 0.1708, 0.8939, 0.1183, 1.003, 0.2235, 0.8939, 0.2235, 0.8939, 0.171, 1.003, 0.171, 0.5711, 0.9801, 0.5711, 0.1183, 0.6799, 0.1183, 0.6799, 0.9801, 0.8413, 0.9801, 0.8413, 0.1183, 0.8938, 0.1183, 0.8938, 0.9801, 0.7325, 0.9801, 0.7324, 0.1183, 0.8413, 0.1183, 0.8413, 0.9801, 0.6799, 0.9801, 0.6799, 0.1183, 0.7324, 0.1183, 0.7325, 0.9801, -0.5018, 1.508, -0.5018, 1.456, -0.4498, 1.456, -0.4498, 1.508, -0.3875, 1.508, -0.3875, 1.456, -0.3354, 1.456, -0.3354, 1.508, 1.423, 1.535, 1.423, 1.483, 1.475, 1.483, 1.475, 1.535, -0.2364, 0.5825, -0.2885, 0.5825, -0.2885, -0.2212, -0.2364, -0.2212, -0.2885, -0.2212, -0.2885, 0.5825, -0.3405, 0.5825, -0.3405, -0.2212, 1.537, 1.478, 1.537, 1.426, 1.589, 1.426, 1.589, 1.478, 0.5691, -0.3114, 0.5691, -1.115, 0.6212, -1.115, 0.6212, -0.3114, 0.6212, -0.3114, 0.6212, -1.115, 0.6732, -1.115, 0.6732, -0.3114, 0.7774, -0.3114, 0.7253, -0.3114, 0.7253, -1.115, 0.7774, -1.115, 0.7253, -1.115, 0.7253, -0.3114, 0.6732, -0.3114, 0.6732, -1.115, -0.3926, 0.5825, -0.3926, -0.2212, -0.3405, -0.2212, -0.3405, 0.5825, -0.4446, 0.5825, -0.4446, -0.2212, -0.3926, -0.2212, -0.3926, 0.5825, 1.537, 1.535, 1.537, 1.483, 1.589, 1.483, 1.589, 1.535, -0.3273, 1.563, -0.3273, 1.511, -0.2752, 1.511, -0.2752, 1.563, -0.8765, 0.5825, -0.9285, 0.5825, -0.9285, -0.2212, -0.8765, -0.2212, -0.9285, -0.2212, -0.9285, 0.5825, -0.9806, 0.5825, -0.9806, -0.2212, -1.033, 0.5825, -1.033, -0.2212, -0.9806, -0.2212, -0.9806, 0.5825, -1.085, 0.5825, -1.085, -0.2212, -1.033, -0.2212, -1.033, 0.5825, 0.75, 0.2275, 0.7643, 0.8501, 0.7124, 0.8513, 0.7125, 0.1916, 0.7645, 0.3164, 0.8211, 0.3164, 0.8211, 0.8146, 0.7645, 0.8146, 0.5618, 0.2262, 0.6183, 0.2275, 0.6039, 0.8501, 0.5473, 0.8488, 0.5471, 0.8488, 0.4905, 0.8501, 0.4762, 0.2275, 0.5328, 0.2262, 0.9144, 0.2796, 0.9144, 0.8513, 0.8578, 0.8513, 0.8578, 0.2796, 0.8213, 0.2274, 0.8779, 0.2274, 0.8779, 0.2794, 0.8213, 0.2794, 0.7125, 0.1916, 0.7124, 0.8513, 0.6558, 0.8513, 0.6559, 0.1916, 0.8211, 0.8146, 0.8211, 0.3164, 0.8578, 0.2796, 0.8578, 0.8513, 0.382, 0.8513, 0.3821, 0.1916, 0.4387, 0.1916, 0.4386, 0.8513, 0.8211, 0.2794, 0.7645, 0.2794, 0.7645, 0.2274, 0.8211, 0.2274, 0.3301, 0.8501, 0.3446, 0.2275, 0.3821, 0.1916, 0.382, 0.8513, 0.6039, 0.8501, 0.6183, 0.2275, 0.6559, 0.1916, 0.6558, 0.8513, 0.9512, 0.3164, 0.9512, 0.8146, 0.9144, 0.8513, 0.9144, 0.2796, 0.6678, 0.7558, 0.6678, 0.4671, 0.9019, 0.4671, 0.9019, 0.7558, 0.6678, 0.4671, 0.6678, 0.7558, 0.6476, 0.7558, 0.6476, 0.4671, 0.5541, 0.4671, 0.5541, 0.7558, 0.534, 0.7558, 0.534, 0.4671, 0.2999, 0.7558, 0.2999, 0.4671, 0.534, 0.4671, 0.534, 0.7558, 1.212, 1.457, 1.162, 1.457, 1.162, 0.6774, 1.212, 0.6774, 1.167, -0.1577, 1.167, -0.2082, 1.217, -0.2082, 1.217, -0.1577, 1.061, 1.457, 1.061, 0.6774, 1.111, 0.6774, 1.111, 1.457, 0.817, -0.1054, 0.817, -0.1559, 0.8674, -0.1559, 0.8674, -0.1054, 1.01, 1.457, 1.01, 0.6774, 1.061, 0.6774, 1.061, 1.457, 1.162, 0.6774, 1.162, 1.457, 1.111, 1.457, 1.111, 0.6774, 1.05, 1.245, 1.05, 0.4658, 0.9992, 0.4658, 0.9992, 1.245, 1.004, -0.3693, 1.055, -0.3693, 1.055, -0.4198, 1.004, -0.4198, 0.8983, 1.245, 0.9487, 1.245, 0.9487, 0.4658, 0.8983, 0.4658, 0.6546, -0.3171, 0.705, -0.3171, 0.705, -0.3676, 0.6546, -0.3676, 0.8478, 1.245, 0.8983, 1.245, 0.8983, 0.4658, 0.8478, 0.4658, 0.9992, 0.4658, 0.9487, 0.4658, 0.9487, 1.245, 0.9992, 1.245, 0.4762, 0.2275, 0.4905, 0.8501, 0.4386, 0.8513, 0.4387, 0.1916, -0.8552, 1.396, -0.8552, 1.451, -0.9674, 1.451, -0.9674, 1.396, -0.3324, 1.451, -0.4446, 1.451, -0.4446, 1.396, -0.3324, 1.396, -1.085, -0.6707, -1.085, -1.115, -0.9725, -1.115, -0.9725, -0.6707, -0.8061, -0.6707, -0.8061, -1.115, -0.7519, -1.115, -0.7519, -0.6707, -0.9183, -0.6707, -0.9183, -1.115, -0.8061, -1.115, -0.8061, -0.6707, -0.9725, -0.6707, -0.9725, -1.115, -0.9183, -1.115, -0.9183, -0.6707, -0.9725, 1.396, -0.9725, 1.451, -1.085, 1.451, -1.085, 1.396, -0.6205, 1.451, -0.7327, 1.451, -0.7327, 1.396, -0.6205, 1.396, -0.7468, -0.2264, -0.7468, -1.115, -0.6346, -1.115, -0.6346, -0.2264, -0.4682, -0.2264, -0.4682, -1.115, -0.414, -1.115, -0.414, -0.2264, -0.5804, -0.2264, -0.5804, -1.115, -0.4682, -1.115, -0.4682, -0.2264, -0.6346, -0.2264, -0.6346, -1.115, -0.5804, -1.115, -0.5804, -0.2264, -0.7379, 1.396, -0.8501, 1.396, -0.8501, 1.451, -0.7379, 1.451, -0.5032, 1.451, -0.5032, 1.396, -0.6154, 1.396, -0.6154, 1.451, -0.4089, -0.2264, -0.2967, -0.2264, -0.2967, -1.115, -0.4089, -1.115, -0.1303, -0.2264, -0.0761, -0.2264, -0.0761, -1.115, -0.1303, -1.115, -0.2425, -0.2264, -0.1303, -0.2264, -0.1303, -1.115, -0.2425, -1.115, -0.2967, -0.2264, -0.2425, -0.2264, -0.2425, -1.115, -0.2967, -1.115, 0.884, 0.5614, 0.9046, 0.5614, 0.9046, 0.5904, 0.884, 0.5904, 0.884, 0.5904, 0.9046, 0.5904, 0.9046, 0.6194, 0.884, 0.6194, 0.884, 0.6194, 0.9046, 0.6194, 0.9046, 0.6484, 0.884, 0.6484, 0.884, 0.6484, 0.9046, 0.6484, 0.9046, 0.6774, 0.884, 0.6774, 0.884, 0.4454, 0.9046, 0.4454, 0.9046, 0.4744, 0.884, 0.4744, 0.884, 0.4744, 0.9046, 0.4744, 0.9046, 0.5034, 0.884, 0.5034, 0.7438, 0.6569, 0.7438, 0.6279, 0.7643, 0.6074, 0.7933, 0.6074, 0.8138, 0.6279, 0.8138, 0.6569, 0.7933, 0.6774, 0.7643, 0.6774, 0.884, 0.5034, 0.9046, 0.5034, 0.9046, 0.5324, 0.884, 0.5324, 0.884, 0.5324, 0.9046, 0.5324, 0.9046, 0.5614, 0.884, 0.5614, 0.8839, 0.6279, 0.8839, 0.6569, 0.8634, 0.6774, 0.8344, 0.6774, 0.8139, 0.6569, 0.8139, 0.6279, 0.8344, 0.6074, 0.8634, 0.6074, 0.07944, -0.08549, 0.4242, -0.08549, 0.4242, 0.3048, 0.07944, 0.3048, 0.07944, 0.3048, 0.4242, 0.3048, 0.4242, 0.6952, 0.07944, 0.6952, 0.7408, 1.666, 0.7408, 0.9573, 0.7979, 0.9573, 0.7979, 1.666, 0.7408, 0.9573, 0.7409, 0.2488, 0.7979, 0.2488, 0.7979, 0.9573, 0.8551, -0.4596, 0.8551, 0.2489, 0.7981, 0.2489, 0.7981, -0.4596, 0.8551, 0.2489, 0.8551, 0.9575, 0.7981, 0.9575, 0.7981, 0.2489, 0.7694, 1.085, 0.4246, 1.085, 0.4246, 0.6952, 0.7694, 0.6952, 0.7694, 0.6952, 0.4246, 0.6952, 0.4246, 0.3048, 0.7694, 0.3048, -0.4185, 0.2919, -0.4185, -0.3384, 0.2698, -0.3384, 0.2698, 0.2919, 0.2698, 0.2919, 0.2698, -0.3384, 0.9581, -0.3384, 0.9581, 0.2919, -0.7338, -0.3387, -0.7338, -0.969, -0.04548, -0.969, -0.04548, -0.3387, -0.04548, -0.3387, -0.04548, -0.969, 0.6428, -0.969, 0.6428, -0.3387, 0.8448, -0.09151, 0.8448, 0.3644, 0.8137, 0.3644, 0.8137, -0.09151, 0.8448, 0.3644, 0.8448, 0.8203, 0.8137, 0.8203, 0.8137, 0.3644, 0.8137, -0.09151, 0.8137, 0.3644, 0.7522, 0.3644, 0.7522, -0.09151, 0.8137, 0.3644, 0.8137, 0.8203, 0.7522, 0.8203, 0.7522, 0.3644, 0.7522, -0.09151, 0.7522, 0.3644, 0.721, 0.3644, 0.721, -0.09151, 0.7522, 0.3644, 0.7522, 0.8203, 0.721, 0.8203, 0.721, 0.3644, 0.9063, -0.09151, 0.9063, 0.3644, 0.8448, 0.3644, 0.8448, -0.09151, 0.9063, 0.3644, 0.9063, 0.8203, 0.8448, 0.8203, 0.8448, 0.3644, -0.04548, 0.2915, -0.04548, -0.3387, 0.6428, -0.3387, 0.6428, 0.2915, -0.7338, 0.2915, -0.7338, -0.3387, -0.04548, -0.3387, -0.04548, 0.2915, -0.2654, 0.3048, 0.07944, 0.3048, 0.07944, 0.6952, -0.2654, 0.6952, -0.2654, -0.08549, 0.07944, -0.08549, 0.07944, 0.3048, -0.2654, 0.3048, -0.2654, 0.6952, 0.07944, 0.6952, 0.07944, 1.085, -0.2654, 1.085, 0.7408, 2.918, 0.7408, 2.292, 0.7865, 2.315, 0.7751, 2.963, 0.6428, 0.2915, 0.6428, -0.3387, 1.331, -0.3387, 1.331, 0.2915, 0.7751, -1.757, 0.7865, -1.108, 0.7409, -1.086, 0.7409, -1.711, 0.2698, 0.9221, 0.2698, 0.2919, 0.9581, 0.2919, 0.9581, 0.9221, -0.4185, 0.9221, -0.4185, 0.2919, 0.2698, 0.2919, 0.2698, 0.9221, 1.114, 0.6952, 0.7694, 0.6952, 0.7694, 0.3048, 1.114, 0.3048, 1.114, 1.085, 0.7694, 1.085, 0.7694, 0.6952, 1.114, 0.6952, 1.114, 0.3048, 0.7694, 0.3048, 0.7694, -0.08549, 1.114, -0.08549, 0.8551, -1.711, 0.8551, -1.086, 0.8095, -1.108, 0.8209, -1.757, 0.9581, 0.9221, 0.9581, 0.2919, 1.646, 0.2919, 1.646, 0.9221, 0.8209, 2.963, 0.8095, 2.315, 0.8551, 2.292, 0.8551, 2.918, 0.8842, 0.192, 0.8842, 0.5253, 0.8554, 0.5253, 0.8554, 0.192, 0.8554, 0.192, 0.8554, 0.5253, 0.7986, 0.5253, 0.7986, 0.192, 0.7986, 0.192, 0.7986, 0.5253, 0.7699, 0.5253, 0.7699, 0.192, 0.941, 0.192, 0.941, 0.5253, 0.8842, 0.5253, 0.8842, 0.192, -0.9725, -0.2264, -0.9725, -0.6707, -0.9183, -0.6707, -0.9183, -0.2264, -0.9183, -0.2264, -0.9183, -0.6707, -0.8061, -0.6707, -0.8061, -0.2264, -0.8061, -0.2264, -0.8061, -0.6707, -0.7519, -0.6707, -0.7519, -0.2264, -1.085, -0.2264, -1.085, -0.6707, -0.9725, -0.6707, -0.9725, -0.2264, 0.8864, 0.1424, 0.8864, 0.5461, 0.8496, 0.5655, 0.8606, 0.1828, 0.5, 0.4658, 0.3249, 0.4658, 0.3249, 0.08209, 0.5, 0.08209, -0.2918, 0.9793, -0.2918, 0.5541, 0.4887, 0.5541, 0.4887, 0.9793, 0.489, 0.9793, 0.489, 0.5541, 1.27, 0.5541, 1.27, 0.9793, 0.9211, 0.1766, 0.9321, 0.5593, 0.8953, 0.5399, 0.8953, 0.1362, 0.5, 0.08209, 0.6751, 0.08209, 0.6751, 0.4658, 0.5, 0.4658, 1.246, 0.5135, 1.239, 0.1299, 1.95, 0.111, 1.683, 0.5058, 0.2414, 0.5621, 0.1402, 0.5629, 0.1315, 0.3448, 0.2402, 0.4202, 0.8165, 0.8642, 0.8163, 0.85, 0.9995, 0.8496, 0.9998, 0.8642, -0.06012, 0.14, -0.05998, -0.2335, 0.4928, -0.2504, 0.4928, 0.1407, 0.8165, 0.8345, 0.8163, 0.8487, 0.506, 0.8479, 0.5002, 0.8345, 0.3104, 0.9905, 0.3104, 0.8892, 0.4938, 0.8847, 0.4938, 0.9906, 0.7618, 0.8053, 0.6213, 0.8053, 0.6213, 0.6674, 0.7618, 0.6674, 0.2254, 9.34e-05, 0.2254, 0.4708, 0.1692, 0.4708, 0.1692, 9.34e-05, 0.1128, 0.9415, 0.1128, 0.4708, 0.169, 0.4708, 0.169, 0.9415, 0.517, 0.2624, 0.517, 0.005022, 0.817, 0.005021, 0.817, 0.2624, -0.1021, 0.2671, -0.1021, 0.009668, 0.198, 0.009668, 0.198, 0.2671, 0.7618, 0.2538, 0.9024, 0.2538, 0.9024, 0.3916, 0.7618, 0.3916, -0.1021, 0.5245, -0.1021, 0.2671, 0.198, 0.2671, 0.198, 0.5245, 0.9024, 0.8053, 0.7618, 0.8053, 0.7618, 0.6674, 0.9024, 0.6674, 0.9024, 0.6674, 0.7618, 0.6674, 0.7618, 0.5296, 0.9024, 0.5296, 0.0159, 0.9608, 0.007996, 0.4809, 0.05628, 0.5, 0.05628, 0.9999, 0.198, 0.5245, 0.198, 0.2671, 0.4981, 0.2671, 0.4981, 0.5245, 0.6213, 0.2538, 0.7618, 0.2538, 0.7618, 0.3916, 0.6213, 0.3916, 0.517, 0.5199, 0.517, 0.2624, 0.817, 0.2624, 0.817, 0.5199, 0.817, 0.5199, 0.817, 0.2624, 1.117, 0.2624, 1.117, 0.5199, 0.07227, 0.03917, 0.1127, 9.34e-05, 0.1127, 0.5, 0.06437, 0.5191, 0.6213, 0.3916, 0.7618, 0.3916, 0.7618, 0.5295, 0.6213, 0.5295, 0.4928, -0.2504, -0.05998, -0.2335, -0.05984, -0.6134, 0.4928, -0.6226, 0.3104, 0.8892, 0.09224, 0.8823, 0.0002215, 0.7518, 0.3105, 0.7493, 1.95, 0.111, 1.239, 0.1299, 1.233, -0.2398, 2.187, -0.2398, 1.239, 0.1299, 0.6867, 0.1323, 0.6805, -0.2398, 1.233, -0.2398, 0.1315, 0.3448, 0.1402, 0.5629, 0.0002215, 0.5641, 0.0002215, 0.2538, 0.1402, 0.5629, 0.1371, 0.7463, 0.0002215, 0.7474, 0.0002215, 0.5641, 0.4938, 0.8847, 0.3104, 0.8892, 0.3105, 0.7493, 0.4938, 0.7478, -0.2031, 0.7751, -0.7551, 0.7751, -1.0, 0.43, 0.04219, 0.43, 0.6312, 0.5915, 0.6312, 0.7428, 0.5002, 0.8341, 0.5002, 0.5003, -0.05998, -0.2335, -0.7706, -0.2508, -1.013, -0.5976, -0.05984, -0.6134])
me_building_barn_1.use_remesh_preserve_volume = False
me_building_barn_1.use_remesh_preserve_attributes = False
me_building_barn_1.use_mirror_vertex_groups = False
me_building_barn_1.update()

# ---- objects
ob_building_barn_1 = bpy.data.objects.new('building-barn-1', me_building_barn_1)

# ---- transforms, parenting, visibility, modifiers, constraints
ob_building_barn_1.location = (0.0, 0.0, 0.0)
ob_building_barn_1.rotation_euler = (1.571, -0.0, 0.0)
ob_building_barn_1.lineart.crease_threshold = 0.0
_m = ob_building_barn_1.modifiers.new('Displace', 'DISPLACE')
_m.strength = 0.2
_m.texture_coords = 'UV'

# ---- collection membership
col_collection_1.objects.link(ob_building_barn_1)

# ---- scene / render settings (as saved in the file)
scene.frame_start = 0; scene.frame_end = 250; scene.frame_set(0)
scene.render.engine = 'BLENDER_EEVEE_NEXT'
scene.render.resolution_percentage = 50
scene.render.fps = 30
scene.render.dither_intensity = 0.0
scene.cycles.use_denoising = False
scene.cycles.samples = 128
scene.cycles.sampling_pattern = 'TABULATED_SOBOL'
scene.cycles.use_adaptive_sampling = False
scene.cycles.use_light_tree = False
scene.cycles.blur_glossy = 0.0
scene.cycles.sample_clamp_indirect = 0.0
scene.view_settings.view_transform = 'Standard'
bpy.context.view_layer.update()

# ---- added for rendering (the .blend has no active camera): camera
cam_auto = bpy.data.cameras.new('AutoCamera')
cam_auto.lens = 50.0
cam_auto.sensor_width = 36.0
cam_auto.clip_end = 1000.0
ob_auto_camera = bpy.data.objects.new('AutoCamera', cam_auto)
scene.collection.objects.link(ob_auto_camera)
ob_auto_camera.location = (14.8813, -21.0137, 17.7973)
ob_auto_camera.rotation_euler = (1.09748, -7.21219e-08, 0.694738)
scene.camera = ob_auto_camera
bpy.context.view_layer.update()
